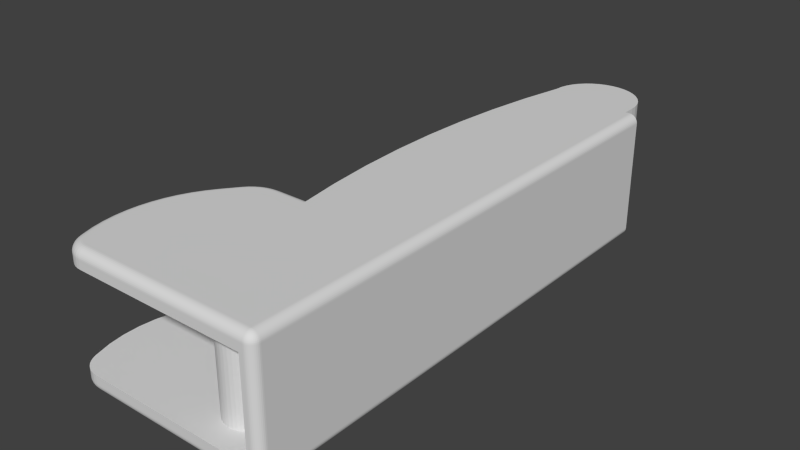 # Source: Lacquey_proxph.blend  (saved by Blender 2.71.0; exported with 4.5.12 LTS)
import bpy
from mathutils import Matrix  # noqa: F401  (used for matrix-valued properties, if any)

bpy.ops.wm.read_factory_settings(use_empty=True)
scene = bpy.context.scene
scene.name = 'Scene'

# ---- collections
col_collection_1 = bpy.data.collections.new('Collection 1'); scene.collection.children.link(col_collection_1)

# ---- materials (node trees are filled in below, after node groups)
mat_greymetal = bpy.data.materials.new('greymetal')
mat_greymetal.alpha_threshold = 0.0
mat_greymetal.use_transparent_shadow = False
mat_greymetal.diffuse_color = (0.7106, 0.7106, 0.7106, 1.0)
mat_greymetal.roughness = 0.5
mat_greymetal.specular_intensity = 1.0
mat_greymetal.line_color = (0.0, 0.0, 0.0, 1.0)

# ---- material node trees

# ---- world
world_world = bpy.data.worlds.new('World'); scene.world = world_world
world_world.color = (0.05088, 0.05088, 0.05088)
world_world.use_sun_shadow = False
world_world.sun_shadow_jitter_overblur = 0.0
world_world.cycles.sampling_method = 'MANUAL'
world_world.cycles.sample_map_resolution = 256

# ---- meshes
me_lacquey_proxph = bpy.data.meshes.new('Lacquey proxph')
me_lacquey_proxph.from_pydata([(6.5, -4.0, 6.5), (6.5, -4.0, -6.5), (6.5, 53.5, 6.5), (6.5, 53.5, -6.5), (5.0, -5.0, -5.5), (5.0, -5.0, 5.5), (5.0, 53.5, -5.5), (5.0, 53.5, 5.5), (5.5, -4.0, -7.5), (5.5, 53.5, -7.5), (5.656, 53.5, -7.488), (5.656, -4.0, -7.488), (5.809, 53.5, -7.451), (5.809, -4.0, -7.451), (5.954, 53.5, -7.391), (5.954, -4.0, -7.391), (6.088, 53.5, -7.309), (6.088, -4.0, -7.309), (6.207, 53.5, -7.207), (6.207, -4.0, -7.207), (6.309, 53.5, -7.088), (6.309, -4.0, -7.088), (6.391, 53.5, -6.954), (6.391, -4.0, -6.954), (6.451, 53.5, -6.809), (6.451, -4.0, -6.809), (6.488, 53.5, -6.656), (6.488, -4.0, -6.656), (5.5, 53.5, 7.5), (5.5, -4.0, 7.5), (5.656, -4.0, 7.488), (5.656, 53.5, 7.488), (5.809, -4.0, 7.451), (5.809, 53.5, 7.451), (5.954, -4.0, 7.391), (5.954, 53.5, 7.391), (6.088, -4.0, 7.309), (6.088, 53.5, 7.309), (6.207, -4.0, 7.207), (6.207, 53.5, 7.207), (6.309, -4.0, 7.088), (6.309, 53.5, 7.088), (6.391, -4.0, 6.954), (6.391, 53.5, 6.954), (6.451, -4.0, 6.809), (6.451, 53.5, 6.809), (6.488, -4.0, 6.656), (6.488, 53.5, 6.656), (0.5267, -2.444, 5.5), (0.9321, -2.32, 5.5), (-2.278, -1.03, 5.5), (-2.071, -1.4, 5.5), (-15.01, -5.0, 5.5), (-1.945, 53.43, 5.5), (-1.652, 53.12, 5.5), (-5.402e-07, 2.5, 5.5), (-1.311, 52.87, 5.5), (-0.9321, 52.68, 5.5), (-2.278, 1.03, 5.5), (-17.32, 8.271, 5.5), (-16.45, 9.951, 5.5), (-1.805, -1.73, 5.5), (-1.487, -2.01, 5.5), (-1.126, -2.232, 5.5), (-0.7321, -2.39, 5.5), (-0.3175, -2.48, 5.5), (0.1061, -2.498, 5.5), (-2.5, 55.0, 5.5), (-2.464, 54.58, 5.5), (0.3175, 52.52, 5.5), (1.311, 2.129, 5.5), (0.9321, 2.32, 5.5), (1.126, 52.77, 5.5), (0.7321, 52.61, 5.5), (-7.15, 18.9, 5.5), (-6.631, 15.0, 5.5), (-0.3175, 2.48, 5.5), (-2.357, 54.17, 5.5), (-2.183, 53.78, 5.5), (-0.5267, 52.56, 5.5), (-0.1061, 52.5, 5.5), (0.1061, 2.498, 5.5), (0.5267, 2.444, 5.5), (-0.7321, 2.39, 5.5), (-1.126, 2.232, 5.5), (-10.35, 15.0, 5.5), (-1.487, 2.01, 5.5), (-13.56, 13.73, 5.5), (-13.01, 14.17, 5.5), (-1.805, 1.73, 5.5), (2.183, 1.219, 5.5), (1.945, 1.571, 5.5), (1.652, 1.877, 5.5), (-7.611, 24.07, 5.5), (-7.815, 29.26, 5.5), (-7.763, 34.45, 5.5), (-2.071, 1.4, 5.5), (-15.38, 11.51, 5.5), (-14.04, 13.21, 5.5), (-17.98, 6.495, 5.5), (-2.419, 0.6299, 5.5), (-18.41, 4.651, 5.5), (-18.6, 2.769, 5.5), (-2.491, 0.212, 5.5), (-18.56, 0.8766, 5.5), (-18.28, -0.9951, 5.5), (-2.491, -0.212, 5.5), (-17.76, -2.817, 5.5), (1.311, -2.129, 5.5), (1.652, -1.877, 5.5), (1.945, -1.571, 5.5), (-12.4, 14.53, 5.5), (-11.74, 14.79, 5.5), (-11.05, 14.95, 5.5), (2.071, 53.6, 5.5), (1.805, 53.27, 5.5), (1.487, 52.99, 5.5), (2.183, -1.219, 5.5), (2.357, -0.8328, 5.5), (2.464, -0.4225, 5.5), (-7.455, 39.63, 5.5), (-6.89, 44.79, 5.5), (-17.25, -3.884, 5.5), (-17.48, -3.52, 5.5), (-17.66, -3.125, 5.5), (-2.419, -0.6299, 5.5), (-15.44, -4.967, 5.5), (-15.86, -4.868, 5.5), (2.5, 4.917e-07, 5.5), (2.464, 0.4225, 5.5), (2.357, 0.8328, 5.5), (2.278, 53.97, 5.5), (2.419, 54.37, 5.5), (5.0, 55.0, 5.5), (-6.071, 49.92, 5.5), (-5.0, 55.0, 5.5), (-2.464, 55.42, 5.5), (-4.932, 55.82, 5.5), (-2.357, 55.83, 5.5), (-4.729, 56.62, 5.5), (-2.183, 56.22, 5.5), (-4.397, 57.38, 5.5), (-1.945, 56.57, 5.5), (-3.946, 58.07, 5.5), (-1.652, 56.88, 5.5), (-3.386, 58.68, 5.5), (-1.311, 57.13, 5.5), (-2.735, 59.19, 5.5), (-0.9321, 57.32, 5.5), (-2.008, 59.58, 5.5), (-0.5267, 57.44, 5.5), (-1.227, 59.85, 5.5), (-0.1061, 57.5, 5.5), (-0.4129, 59.98, 5.5), (0.3175, 57.48, 5.5), (0.4129, 59.98, 5.5), (0.7321, 57.39, 5.5), (1.227, 59.85, 5.5), (1.126, 57.23, 5.5), (2.008, 59.58, 5.5), (1.487, 57.01, 5.5), (2.735, 59.19, 5.5), (1.805, 56.73, 5.5), (3.386, 58.68, 5.5), (2.071, 56.4, 5.5), (3.946, 58.07, 5.5), (2.278, 56.03, 5.5), (4.397, 57.38, 5.5), (2.419, 55.63, 5.5), (4.729, 56.62, 5.5), (2.491, 55.21, 5.5), (4.932, 55.82, 5.5), (2.5, 55.0, 5.5), (2.491, 54.79, 5.5), (-16.26, -4.705, 5.5), (-16.63, -4.484, 5.5), (-16.97, -4.208, 5.5), (0.5267, -2.444, -5.5), (0.1061, -2.498, -5.5), (-2.419, -0.6299, -5.5), (-2.491, -0.212, -5.5), (-6.631, 15.0, -5.5), (-2.491, 0.212, -5.5), (-2.419, 0.6299, -5.5), (5.0, 55.0, -5.5), (2.491, 54.79, -5.5), (-0.1061, 52.5, -5.5), (-2.278, 1.03, -5.5), (0.3175, 52.52, -5.5), (-2.071, 1.4, -5.5), (-1.126, -2.232, -5.5), (-1.487, -2.01, -5.5), (-15.01, -5.0, -5.5), (-1.805, -1.73, -5.5), (-18.28, -0.9951, -5.5), (-17.76, -2.817, -5.5), (2.278, 53.97, -5.5), (2.071, 53.6, -5.5), (-0.3175, 2.48, -5.5), (1.805, 53.27, -5.5), (1.487, 52.99, -5.5), (1.126, 52.77, -5.5), (0.7321, 52.61, -5.5), (-0.7321, 2.39, -5.5), (-1.126, 2.232, -5.5), (0.5267, 2.444, -5.5), (0.9321, 2.32, -5.5), (-5.402e-07, -2.5, -5.5), (-0.3175, -2.48, -5.5), (-0.7321, -2.39, -5.5), (-2.071, -1.4, -5.5), (-2.278, -1.03, -5.5), (-15.44, -4.967, -5.5), (-15.86, -4.868, -5.5), (-16.26, -4.705, -5.5), (-1.805, 1.73, -5.5), (-1.487, 2.01, -5.5), (-7.15, 18.9, -5.5), (-0.5267, 52.56, -5.5), (-7.611, 24.07, -5.5), (1.945, -1.571, -5.5), (1.652, -1.877, -5.5), (1.311, 2.129, -5.5), (1.652, 1.877, -5.5), (1.945, 1.571, -5.5), (1.311, -2.129, -5.5), (0.9321, -2.32, -5.5), (-6.89, 44.79, -5.5), (-7.455, 39.63, -5.5), (-0.9321, 52.68, -5.5), (-7.763, 34.45, -5.5), (-7.815, 29.26, -5.5), (-1.311, 52.87, -5.5), (-1.652, 53.12, -5.5), (-6.071, 49.92, -5.5), (-1.945, 53.43, -5.5), (-13.56, 13.73, -5.5), (-14.04, 13.21, -5.5), (-15.38, 11.51, -5.5), (-16.45, 9.951, -5.5), (-17.66, -3.125, -5.5), (-17.48, -3.52, -5.5), (-17.25, -3.884, -5.5), (2.5, 4.917e-07, -5.5), (2.464, -0.4225, -5.5), (-17.32, 8.271, -5.5), (-17.98, 6.495, -5.5), (-18.41, 4.651, -5.5), (-18.6, 2.769, -5.5), (-18.56, 0.8766, -5.5), (-2.183, 53.78, -5.5), (-2.357, 54.17, -5.5), (-5.0, 55.0, -5.5), (2.357, -0.8328, -5.5), (2.183, -1.219, -5.5), (-10.35, 15.0, -5.5), (-11.05, 14.95, -5.5), (-11.74, 14.79, -5.5), (-16.97, -4.208, -5.5), (-16.63, -4.484, -5.5), (-2.464, 54.58, -5.5), (-2.5, 55.0, -5.5), (-4.932, 55.82, -5.5), (-2.464, 55.42, -5.5), (-4.729, 56.62, -5.5), (-2.357, 55.83, -5.5), (-4.397, 57.38, -5.5), (-2.183, 56.22, -5.5), (-3.946, 58.07, -5.5), (-1.945, 56.57, -5.5), (-3.386, 58.68, -5.5), (-1.652, 56.88, -5.5), (-2.735, 59.19, -5.5), (-1.311, 57.13, -5.5), (-2.008, 59.58, -5.5), (-0.9321, 57.32, -5.5), (-1.227, 59.85, -5.5), (-0.5267, 57.44, -5.5), (-0.4129, 59.98, -5.5), (-0.1061, 57.5, -5.5), (0.4129, 59.98, -5.5), (0.3175, 57.48, -5.5), (1.227, 59.85, -5.5), (0.7321, 57.39, -5.5), (2.008, 59.58, -5.5), (1.126, 57.23, -5.5), (2.735, 59.19, -5.5), (1.487, 57.01, -5.5), (3.386, 58.68, -5.5), (1.805, 56.73, -5.5), (3.946, 58.07, -5.5), (2.071, 56.4, -5.5), (4.397, 57.38, -5.5), (2.278, 56.03, -5.5), (4.729, 56.62, -5.5), (2.419, 55.63, -5.5), (4.932, 55.82, -5.5), (2.491, 55.21, -5.5), (2.5, 55.0, -5.5), (2.183, 1.219, -5.5), (2.357, 0.8328, -5.5), (2.464, 0.4225, -5.5), (-12.4, 14.53, -5.5), (-13.01, 14.17, -5.5), (0.1061, 2.498, -5.5), (2.419, 54.37, -5.5), (-14.04, 13.21, 6.5), (-15.38, 11.51, 6.5), (-15.38, 11.51, -6.5), (-14.04, 13.21, -6.5), (-17.76, -2.817, 6.5), (-17.66, -3.125, 6.5), (-17.66, -3.125, -6.5), (-17.76, -2.817, -6.5), (-15.01, -5.0, -6.5), (5.5, -5.0, -6.5), (5.5, -5.0, 6.5), (-15.01, -5.0, 6.5), (5.0, 55.0, 7.5), (4.932, 55.82, 7.5), (4.729, 56.62, 7.5), (4.397, 57.38, 7.5), (3.946, 58.07, 7.5), (3.386, 58.68, 7.5), (2.735, 59.19, 7.5), (2.008, 59.58, 7.5), (1.227, 59.85, 7.5), (0.4129, 59.98, 7.5), (-0.4129, 59.98, 7.5), (-1.227, 59.85, 7.5), (-2.008, 59.58, 7.5), (-2.735, 59.19, 7.5), (-3.386, 58.68, 7.5), (-3.946, 58.07, 7.5), (-4.397, 57.38, 7.5), (-4.729, 56.62, 7.5), (-4.932, 55.82, 7.5), (-5.0, 55.0, 7.5), (5.0, 55.0, -7.5), (4.932, 55.82, -7.5), (4.729, 56.62, -7.5), (4.397, 57.38, -7.5), (3.946, 58.07, -7.5), (3.386, 58.68, -7.5), (2.735, 59.19, -7.5), (2.008, 59.58, -7.5), (1.227, 59.85, -7.5), (0.4129, 59.98, -7.5), (-0.4129, 59.98, -7.5), (-1.227, 59.85, -7.5), (-2.008, 59.58, -7.5), (-2.735, 59.19, -7.5), (-3.386, 58.68, -7.5), (-3.946, 58.07, -7.5), (-4.397, 57.38, -7.5), (-4.729, 56.62, -7.5), (-4.932, 55.82, -7.5), (-5.0, 55.0, -7.5), (-6.631, 15.0, 6.5), (-6.629, 14.99, 6.656), (-7.15, 18.9, 7.5), (-6.624, 14.95, 6.809), (-6.615, 14.89, 6.954), (-6.602, 14.81, 7.088), (-6.586, 14.71, 7.207), (-6.568, 14.59, 7.309), (-6.547, 14.45, 7.391), (-6.524, 14.31, 7.451), (-6.499, 14.16, 7.488), (-6.474, 14.0, 7.5), (-6.071, 49.92, 7.5), (-6.89, 44.79, 7.5), (-7.455, 39.63, 7.5), (-7.763, 34.45, 7.5), (-7.815, 29.26, 7.5), (-7.611, 24.07, 7.5), (-6.602, 14.81, -7.088), (-6.615, 14.89, -6.954), (-7.15, 18.9, -7.5), (-6.547, 14.45, -7.391), (-6.568, 14.59, -7.309), (-6.586, 14.71, -7.207), (-6.474, 14.0, -7.5), (-6.499, 14.16, -7.488), (-6.524, 14.31, -7.451), (-6.624, 14.95, -6.809), (-6.629, 14.99, -6.656), (-6.631, 15.0, -6.5), (-6.071, 49.92, -7.5), (-6.89, 44.79, -7.5), (-7.455, 39.63, -7.5), (-7.763, 34.45, -7.5), (-7.815, 29.26, -7.5), (-7.611, 24.07, -7.5), (-10.35, 15.0, 6.5), (-10.35, 15.0, -6.5), (-10.35, 14.0, 7.5), (-10.9, 13.96, 7.5), (-14.59, 10.89, 7.5), (-15.34, 9.845, 7.5), (5.0, 53.5, 7.5), (-17.61, 2.568, 7.5), (-17.58, 1.283, 7.5), (-17.44, 0.004877, 7.5), (-16.45, -3.282, 7.5), (-16.27, -3.491, 7.5), (-16.06, -3.668, 7.5), (-12.45, 13.35, 7.5), (-12.88, 13.0, 7.5), (-13.26, 12.59, 7.5), (-15.99, 8.735, 7.5), (-16.54, 7.571, 7.5), (-16.97, 6.363, 7.5), (-16.6, -3.049, 7.5), (-11.45, 13.83, 7.5), (-11.97, 13.63, 7.5), (-17.3, 5.119, 7.5), (-17.51, 3.851, 7.5), (-16.71, -2.795, 7.5), (-15.82, -3.811, 7.5), (-15.56, -3.915, 7.5), (-17.19, -1.255, 7.5), (-16.82, -2.487, 7.5), (-15.01, -4.0, 7.5), (-15.29, -3.979, 7.5), (-10.35, 14.0, -7.5), (-14.59, 10.89, -7.5), (-13.26, 12.59, -7.5), (5.0, 53.5, -7.5), (-16.71, -2.795, -7.5), (-15.01, -4.0, -7.5), (-15.29, -3.979, -7.5), (-17.19, -1.255, -7.5), (-17.44, 0.004877, -7.5), (-17.58, 1.283, -7.5), (-17.61, 2.568, -7.5), (-17.51, 3.851, -7.5), (-16.54, 7.571, -7.5), (-15.99, 8.735, -7.5), (-15.34, 9.845, -7.5), (-12.88, 13.0, -7.5), (-12.45, 13.35, -7.5), (-11.97, 13.63, -7.5), (-15.56, -3.915, -7.5), (-15.82, -3.811, -7.5), (-16.06, -3.668, -7.5), (-16.82, -2.487, -7.5), (-17.3, 5.119, -7.5), (-16.97, 6.363, -7.5), (-11.45, 13.83, -7.5), (-10.9, 13.96, -7.5), (-16.27, -3.491, -7.5), (-16.45, -3.282, -7.5), (-16.6, -3.049, -7.5), (-11.05, 14.95, 6.5), (-11.74, 14.79, 6.5), (-12.4, 14.53, 6.5), (-13.01, 14.17, 6.5), (-13.56, 13.73, 6.5), (-11.05, 14.95, -6.5), (-11.74, 14.79, -6.5), (-12.4, 14.53, -6.5), (-13.01, 14.17, -6.5), (-13.56, 13.73, -6.5), (-16.18, 10.39, 6.5), (-16.44, 9.944, 6.5), (-17.97, 6.493, 6.5), (-17.93, 6.66, 6.5), (-17.46, 7.954, 6.5), (-17.31, 8.266, 6.5), (-16.88, 9.201, 6.5), (-18.28, 5.328, 6.5), (-18.39, 4.649, 6.5), (-18.54, 0.8779, 6.5), (-18.58, 1.22, 6.5), (-18.61, 2.597, 6.5), (-18.59, 2.768, 6.5), (-18.5, 3.97, 6.5), (-18.43, -0.1488, 6.5), (-18.26, -0.9922, 6.5), (-18.16, -1.498, 6.5), (-16.18, 10.39, -6.5), (-17.31, 8.266, -6.5), (-16.88, 9.201, -6.5), (-16.44, 9.944, -6.5), (-17.46, 7.954, -6.5), (-17.93, 6.66, -6.5), (-17.97, 6.493, -6.5), (-18.28, 5.328, -6.5), (-18.59, 2.768, -6.5), (-18.5, 3.97, -6.5), (-18.39, 4.649, -6.5), (-18.61, 2.597, -6.5), (-18.58, 1.22, -6.5), (-18.54, 0.8779, -6.5), (-18.43, -0.1488, -6.5), (-18.16, -1.498, -6.5), (-18.26, -0.9922, -6.5), (-17.48, -3.52, 6.5), (-17.25, -3.884, 6.5), (-16.97, -4.208, 6.5), (-16.63, -4.484, 6.5), (-16.26, -4.705, 6.5), (-15.86, -4.868, 6.5), (-15.44, -4.967, 6.5), (-17.48, -3.52, -6.5), (-17.25, -3.884, -6.5), (-16.97, -4.208, -6.5), (-16.63, -4.484, -6.5), (-16.26, -4.705, -6.5), (-15.86, -4.868, -6.5), (-15.44, -4.967, -6.5), (-10.35, 14.16, -7.488), (-10.35, 14.31, -7.451), (-10.35, 14.45, -7.391), (-10.35, 14.59, -7.309), (-10.35, 14.71, -7.207), (-10.35, 14.81, -7.088), (-10.35, 14.89, -6.954), (-10.35, 14.95, -6.809), (-10.35, 14.99, -6.656), (-11.05, 14.93, -6.656), (-11.74, 14.78, -6.656), (-12.4, 14.52, -6.656), (-13.01, 14.16, -6.656), (-13.56, 13.72, -6.656), (-14.03, 13.2, -6.656), (-13.53, 13.69, -6.809), (-14.0, 13.18, -6.809), (-13.49, 13.65, -6.954), (-13.96, 13.14, -6.954), (-13.43, 13.59, -7.088), (-13.89, 13.09, -7.088), (-13.36, 13.51, -7.207), (-13.81, 13.03, -7.207), (-13.28, 13.43, -7.309), (-13.72, 12.95, -7.309), (-13.19, 13.33, -7.391), (-13.61, 12.87, -7.391), (-13.09, 13.22, -7.451), (-13.5, 12.78, -7.451), (-12.99, 13.11, -7.488), (-13.38, 12.68, -7.488), (-12.99, 14.13, -6.809), (-12.95, 14.08, -6.954), (-12.91, 14.01, -7.088), (-12.85, 13.93, -7.207), (-12.78, 13.83, -7.309), (-12.7, 13.72, -7.391), (-12.62, 13.6, -7.451), (-12.54, 13.48, -7.488), (-12.38, 14.48, -6.809), (-12.35, 14.43, -6.954), (-12.32, 14.36, -7.088), (-12.27, 14.26, -7.207), (-12.22, 14.16, -7.309), (-12.16, 14.04, -7.391), (-12.1, 13.91, -7.451), (-12.03, 13.77, -7.488), (-11.73, 14.74, -6.809), (-11.71, 14.68, -6.954), (-11.69, 14.61, -7.088), (-11.66, 14.51, -7.207), (-11.62, 14.39, -7.309), (-11.58, 14.27, -7.391), (-11.54, 14.13, -7.451), (-11.49, 13.98, -7.488), (-11.05, 14.9, -6.809), (-11.04, 14.84, -6.954), (-11.03, 14.76, -7.088), (-11.01, 14.66, -7.207), (-10.99, 14.54, -7.309), (-10.97, 14.41, -7.391), (-10.95, 14.26, -7.451), (-10.93, 14.11, -7.488), (-14.72, 10.99, -7.488), (-14.84, 11.08, -7.451), (-14.95, 11.17, -7.391), (-15.05, 11.25, -7.309), (-15.15, 11.33, -7.207), (-15.23, 11.39, -7.088), (-15.29, 11.44, -6.954), (-15.34, 11.48, -6.809), (-15.37, 11.5, -6.656), (-18.15, -1.495, -6.656), (-17.75, -2.813, -6.656), (-18.42, -0.1469, -6.656), (-18.57, 1.221, -6.656), (-18.59, 2.596, -6.656), (-18.49, 3.968, -6.656), (-18.27, 5.325, -6.656), (-17.92, 6.656, -6.656), (-17.45, 7.95, -6.656), (-16.86, 9.195, -6.656), (-16.17, 10.38, -6.656), (-16.14, 10.36, -6.809), (-16.83, 9.178, -6.809), (-17.42, 7.936, -6.809), (-17.88, 6.645, -6.809), (-18.23, 5.318, -6.809), (-18.46, 3.964, -6.809), (-18.56, 2.595, -6.809), (-18.53, 1.223, -6.809), (-18.38, -0.1412, -6.809), (-18.11, -1.486, -6.809), (-17.72, -2.801, -6.809), (-16.09, 10.33, -6.954), (-16.78, 9.15, -6.954), (-17.36, 7.913, -6.954), (-17.83, 6.627, -6.954), (-18.17, 5.305, -6.954), (-18.4, 3.957, -6.954), (-18.5, 2.594, -6.954), (-18.47, 1.227, -6.954), (-18.32, -0.132, -6.954), (-18.05, -1.472, -6.954), (-17.66, -2.781, -6.954), (-16.02, 10.29, -7.088), (-16.71, 9.112, -7.088), (-17.28, 7.881, -7.088), (-17.75, 6.603, -7.088), (-18.09, 5.288, -7.088), (-18.31, 3.947, -7.088), (-18.41, 2.591, -7.088), (-18.39, 1.232, -7.088), (-18.24, -0.1194, -7.088), (-17.97, -1.452, -7.088), (-17.58, -2.754, -7.088), (-15.93, 10.23, -7.207), (-16.62, 9.065, -7.207), (-17.19, 7.842, -7.207), (-17.65, 6.573, -7.207), (-17.99, 5.267, -7.207), (-18.21, 3.935, -7.207), (-18.31, 2.588, -7.207), (-18.29, 1.238, -7.207), (-18.14, -0.1038, -7.207), (-17.88, -1.427, -7.207), (-17.49, -2.72, -7.207), (-15.83, 10.16, -7.309), (-16.51, 9.009, -7.309), (-17.08, 7.797, -7.309), (-17.54, 6.537, -7.309), (-17.87, 5.242, -7.309), (-18.09, 3.921, -7.309), (-18.19, 2.585, -7.309), (-18.17, 1.246, -7.309), (-18.03, -0.08543, -7.309), (-17.76, -1.398, -7.309), (-17.37, -2.681, -7.309), (-15.72, 10.09, -7.391), (-16.39, 8.947, -7.391), (-16.96, 7.745, -7.391), (-17.41, 6.498, -7.391), (-17.74, 5.214, -7.391), (-17.96, 3.905, -7.391), (-18.06, 2.581, -7.391), (-18.04, 1.254, -7.391), (-17.89, -0.06487, -7.391), (-17.63, -1.366, -7.391), (-17.25, -2.637, -7.391), (-15.6, 10.01, -7.451), (-16.26, 8.879, -7.451), (-16.82, 7.69, -7.451), (-17.27, 6.454, -7.451), (-17.6, 5.183, -7.451), (-17.82, 3.887, -7.451), (-17.92, 2.577, -7.451), (-17.89, 1.264, -7.451), (-17.75, -0.0426, -7.451), (-17.49, -1.33, -7.451), (-17.11, -2.589, -7.451), (-15.47, 9.93, -7.488), (-16.13, 8.808, -7.488), (-16.68, 7.631, -7.488), (-17.12, 6.409, -7.488), (-17.45, 5.152, -7.488), (-17.67, 3.869, -7.488), (-17.76, 2.573, -7.488), (-17.74, 1.273, -7.488), (-17.6, -0.01916, -7.488), (-17.34, -1.293, -7.488), (-16.97, -2.538, -7.488), (-16.86, -2.846, -7.488), (-17.0, -2.897, -7.451), (-17.14, -2.945, -7.391), (-17.27, -2.989, -7.309), (-17.38, -3.028, -7.207), (-17.48, -3.062, -7.088), (-17.55, -3.089, -6.954), (-17.61, -3.109, -6.809), (-17.64, -3.121, -6.656), (-17.47, -3.514, -6.656), (-17.24, -3.876, -6.656), (-16.96, -4.199, -6.656), (-16.63, -4.474, -6.656), (-16.26, -4.694, -6.656), (-15.86, -4.856, -6.656), (-15.44, -4.955, -6.656), (-15.01, -4.988, -6.656), (-15.44, -4.918, -6.809), (-15.01, -4.951, -6.809), (-15.43, -4.859, -6.954), (-15.01, -4.891, -6.954), (-15.41, -4.778, -7.088), (-15.01, -4.809, -7.088), (-15.4, -4.677, -7.207), (-15.01, -4.707, -7.207), (-15.38, -4.559, -7.309), (-15.01, -4.588, -7.309), (-15.36, -4.427, -7.391), (-15.01, -4.454, -7.391), (-15.34, -4.284, -7.451), (-15.01, -4.309, -7.451), (-15.31, -4.133, -7.488), (-15.01, -4.156, -7.488), (-15.85, -4.821, -6.809), (-15.83, -4.764, -6.954), (-15.81, -4.686, -7.088), (-15.77, -4.589, -7.207), (-15.74, -4.475, -7.309), (-15.7, -4.348, -7.391), (-15.65, -4.209, -7.451), (-15.61, -4.064, -7.488), (-16.24, -4.662, -6.809), (-16.21, -4.608, -6.954), (-16.18, -4.535, -7.088), (-16.13, -4.443, -7.207), (-16.08, -4.337, -7.309), (-16.02, -4.217, -7.391), (-15.96, -4.087, -7.451), (-15.89, -3.951, -7.488), (-16.61, -4.444, -6.809), (-16.57, -4.395, -6.954), (-16.52, -4.328, -7.088), (-16.46, -4.245, -7.207), (-16.4, -4.147, -7.309), (-16.32, -4.038, -7.391), (-16.23, -3.92, -7.451), (-16.15, -3.796, -7.488), (-16.93, -4.172, -6.809), (-16.89, -4.129, -6.954), (-16.83, -4.071, -7.088), (-16.76, -3.998, -7.207), (-16.68, -3.912, -7.309), (-16.58, -3.816, -7.391), (-16.48, -3.712, -7.451), (-16.38, -3.603, -7.488), (-17.21, -3.854, -6.809), (-17.16, -3.818, -6.954), (-17.1, -3.769, -7.088), (-17.02, -3.708, -7.207), (-16.92, -3.636, -7.309), (-16.81, -3.555, -7.391), (-16.7, -3.468, -7.451), (-16.58, -3.377, -7.488), (-17.44, -3.497, -6.809), (-17.39, -3.469, -6.954), (-17.31, -3.43, -7.088), (-17.22, -3.382, -7.207), (-17.12, -3.326, -7.309), (-17.0, -3.263, -7.391), (-16.87, -3.194, -7.451), (-16.74, -3.122, -7.488), (5.5, -4.156, -7.488), (5.5, -4.309, -7.451), (5.5, -4.454, -7.391), (5.5, -4.588, -7.309), (5.5, -4.707, -7.207), (5.5, -4.809, -7.088), (5.5, -4.891, -6.954), (5.5, -4.951, -6.809), (5.5, -4.988, -6.656), (6.488, -4.156, -6.5), (6.476, -4.155, -6.656), (6.439, -4.149, -6.809), (6.347, -4.275, -6.954), (6.405, -4.294, -6.809), (6.439, -4.305, -6.656), (6.451, -4.309, -6.5), (6.38, -4.139, -6.954), (6.221, -4.367, -7.088), (6.294, -4.405, -6.954), (6.347, -4.432, -6.809), (6.38, -4.448, -6.656), (6.391, -4.454, -6.5), (6.299, -4.127, -7.088), (6.072, -4.416, -7.207), (6.155, -4.476, -7.088), (6.221, -4.524, -6.954), (6.269, -4.559, -6.809), (6.299, -4.581, -6.656), (6.309, -4.588, -6.5), (6.198, -4.111, -7.207), (5.916, -4.416, -7.309), (6.0, -4.5, -7.207), (6.072, -4.572, -7.088), (6.13, -4.63, -6.954), (6.172, -4.672, -6.809), (6.198, -4.698, -6.656), (6.207, -4.707, -6.5), (6.081, -4.092, -7.309), (5.767, -4.367, -7.391), (5.845, -4.476, -7.309), (5.916, -4.572, -7.207), (5.976, -4.655, -7.088), (6.024, -4.721, -6.954), (6.059, -4.769, -6.809), (6.081, -4.799, -6.656), (6.088, -4.809, -6.5), (5.948, -4.071, -7.391), (5.64, -4.275, -7.451), (5.706, -4.405, -7.391), (5.767, -4.524, -7.309), (5.821, -4.63, -7.207), (5.867, -4.721, -7.088), (5.905, -4.794, -6.954), (5.932, -4.847, -6.809), (5.948, -4.88, -6.656), (5.954, -4.891, -6.5), (5.805, -4.048, -7.451), (5.548, -4.149, -7.488), (5.595, -4.294, -7.451), (5.64, -4.432, -7.391), (5.682, -4.559, -7.309), (5.719, -4.672, -7.207), (5.75, -4.769, -7.088), (5.775, -4.847, -6.954), (5.794, -4.905, -6.809), (5.805, -4.939, -6.656), (5.809, -4.951, -6.5), (5.655, -4.024, -7.488), (5.649, -4.048, -7.488), (5.794, -4.095, -7.451), (5.639, -4.071, -7.488), (5.932, -4.14, -7.391), (5.775, -4.14, -7.451), (5.627, -4.092, -7.488), (6.059, -4.182, -7.309), (5.905, -4.206, -7.391), (5.75, -4.182, -7.451), (5.611, -4.111, -7.488), (6.172, -4.219, -7.207), (6.024, -4.267, -7.309), (5.867, -4.267, -7.391), (5.719, -4.219, -7.451), (5.592, -4.127, -7.488), (6.269, -4.25, -7.088), (6.13, -4.321, -7.207), (5.976, -4.345, -7.309), (5.821, -4.321, -7.391), (5.682, -4.25, -7.451), (5.571, -4.139, -7.488), (5.524, -4.155, -7.488), (5.548, -4.305, -7.451), (5.571, -4.448, -7.391), (5.592, -4.581, -7.309), (5.611, -4.698, -7.207), (5.627, -4.799, -7.088), (5.639, -4.88, -6.954), (5.649, -4.939, -6.809), (5.655, -4.976, -6.656), (5.656, -4.988, -6.5), (5.656, -4.988, 6.5), (5.809, -4.951, 6.5), (5.954, -4.891, 6.5), (6.088, -4.809, 6.5), (6.207, -4.707, 6.5), (6.309, -4.588, 6.5), (6.391, -4.454, 6.5), (6.451, -4.309, 6.5), (6.488, -4.156, 6.5), (5.639, -4.071, 7.488), (5.627, -4.092, 7.488), (5.75, -4.182, 7.451), (5.655, -4.024, 7.488), (5.649, -4.048, 7.488), (5.805, -4.048, 7.451), (5.794, -4.095, 7.451), (5.775, -4.14, 7.451), (5.821, -4.321, 7.391), (5.719, -4.219, 7.451), (5.611, -4.111, 7.488), (5.948, -4.071, 7.391), (5.932, -4.14, 7.391), (5.905, -4.206, 7.391), (5.867, -4.267, 7.391), (5.845, -4.476, 7.309), (5.767, -4.367, 7.391), (5.682, -4.25, 7.451), (5.592, -4.127, 7.488), (6.081, -4.092, 7.309), (6.059, -4.182, 7.309), (6.024, -4.267, 7.309), (5.976, -4.345, 7.309), (5.916, -4.416, 7.309), (5.821, -4.63, 7.207), (5.767, -4.524, 7.309), (5.706, -4.405, 7.391), (5.64, -4.275, 7.451), (5.571, -4.139, 7.488), (6.198, -4.111, 7.207), (6.172, -4.219, 7.207), (6.13, -4.321, 7.207), (6.072, -4.416, 7.207), (6.0, -4.5, 7.207), (5.916, -4.572, 7.207), (5.75, -4.769, 7.088), (5.719, -4.672, 7.207), (5.682, -4.559, 7.309), (5.64, -4.432, 7.391), (5.595, -4.294, 7.451), (5.548, -4.149, 7.488), (6.299, -4.127, 7.088), (6.269, -4.25, 7.088), (6.221, -4.367, 7.088), (6.155, -4.476, 7.088), (6.072, -4.572, 7.088), (5.976, -4.655, 7.088), (5.867, -4.721, 7.088), (5.639, -4.88, 6.954), (5.627, -4.799, 7.088), (5.611, -4.698, 7.207), (5.592, -4.581, 7.309), (5.571, -4.448, 7.391), (5.548, -4.305, 7.451), (5.524, -4.155, 7.488), (6.38, -4.139, 6.954), (6.347, -4.275, 6.954), (6.294, -4.405, 6.954), (6.221, -4.524, 6.954), (6.13, -4.63, 6.954), (6.024, -4.721, 6.954), (5.905, -4.794, 6.954), (5.775, -4.847, 6.954), (5.5, -4.951, 6.809), (5.5, -4.891, 6.954), (5.5, -4.809, 7.088), (5.5, -4.707, 7.207), (5.5, -4.588, 7.309), (5.5, -4.454, 7.391), (5.5, -4.309, 7.451), (5.5, -4.156, 7.488), (6.439, -4.149, 6.809), (6.405, -4.294, 6.809), (6.347, -4.432, 6.809), (6.269, -4.559, 6.809), (6.172, -4.672, 6.809), (6.059, -4.769, 6.809), (5.932, -4.847, 6.809), (5.794, -4.905, 6.809), (5.649, -4.939, 6.809), (5.5, -4.988, 6.656), (5.655, -4.976, 6.656), (5.805, -4.939, 6.656), (5.948, -4.88, 6.656), (6.081, -4.799, 6.656), (6.198, -4.698, 6.656), (6.299, -4.581, 6.656), (6.38, -4.448, 6.656), (6.439, -4.305, 6.656), (6.476, -4.155, 6.656), (-15.01, -4.156, 7.488), (-15.01, -4.309, 7.451), (-15.01, -4.454, 7.391), (-15.01, -4.588, 7.309), (-15.01, -4.707, 7.207), (-15.01, -4.809, 7.088), (-15.01, -4.891, 6.954), (-15.01, -4.951, 6.809), (-15.01, -4.988, 6.656), (-16.86, -2.846, 7.488), (-16.74, -3.122, 7.488), (-16.58, -3.377, 7.488), (-16.38, -3.603, 7.488), (-16.15, -3.796, 7.488), (-15.89, -3.951, 7.488), (-15.61, -4.064, 7.488), (-15.31, -4.133, 7.488), (-15.34, -4.284, 7.451), (-15.36, -4.427, 7.391), (-15.38, -4.559, 7.309), (-15.4, -4.677, 7.207), (-15.41, -4.778, 7.088), (-15.43, -4.859, 6.954), (-15.44, -4.918, 6.809), (-15.44, -4.955, 6.656), (-15.65, -4.209, 7.451), (-15.7, -4.348, 7.391), (-15.74, -4.475, 7.309), (-15.77, -4.589, 7.207), (-15.81, -4.686, 7.088), (-15.83, -4.764, 6.954), (-15.85, -4.821, 6.809), (-15.86, -4.856, 6.656), (-15.96, -4.087, 7.451), (-16.02, -4.217, 7.391), (-16.08, -4.337, 7.309), (-16.13, -4.443, 7.207), (-16.18, -4.535, 7.088), (-16.21, -4.608, 6.954), (-16.24, -4.662, 6.809), (-16.26, -4.694, 6.656), (-16.23, -3.92, 7.451), (-16.32, -4.038, 7.391), (-16.4, -4.147, 7.309), (-16.46, -4.245, 7.207), (-16.52, -4.328, 7.088), (-16.57, -4.395, 6.954), (-16.61, -4.444, 6.809), (-16.63, -4.474, 6.656), (-16.48, -3.712, 7.451), (-16.58, -3.816, 7.391), (-16.68, -3.912, 7.309), (-16.76, -3.998, 7.207), (-16.83, -4.071, 7.088), (-16.89, -4.129, 6.954), (-16.93, -4.172, 6.809), (-16.96, -4.199, 6.656), (-16.7, -3.468, 7.451), (-16.81, -3.555, 7.391), (-16.92, -3.636, 7.309), (-17.02, -3.708, 7.207), (-17.1, -3.769, 7.088), (-17.16, -3.818, 6.954), (-17.21, -3.854, 6.809), (-17.24, -3.876, 6.656), (-16.87, -3.194, 7.451), (-17.0, -3.263, 7.391), (-17.12, -3.326, 7.309), (-17.22, -3.382, 7.207), (-17.31, -3.43, 7.088), (-17.39, -3.469, 6.954), (-17.44, -3.497, 6.809), (-17.47, -3.514, 6.656), (-17.0, -2.897, 7.451), (-17.14, -2.945, 7.391), (-17.27, -2.989, 7.309), (-17.38, -3.028, 7.207), (-17.48, -3.062, 7.088), (-17.55, -3.089, 6.954), (-17.61, -3.109, 6.809), (-17.64, -3.121, 6.656), (-16.97, -2.538, 7.488), (-17.11, -2.589, 7.451), (-17.25, -2.637, 7.391), (-17.37, -2.681, 7.309), (-17.49, -2.72, 7.207), (-17.58, -2.754, 7.088), (-17.66, -2.781, 6.954), (-17.72, -2.801, 6.809), (-17.75, -2.813, 6.656), (-17.45, 7.95, 6.656), (-14.72, 10.99, 7.488), (-15.47, 9.93, 7.488), (-16.13, 8.808, 7.488), (-16.68, 7.631, 7.488), (-17.12, 6.409, 7.488), (-17.76, -1.398, 7.309), (-17.63, -1.366, 7.391), (-17.49, -1.33, 7.451), (-17.34, -1.293, 7.488), (-18.14, -0.1038, 7.207), (-18.03, -0.08543, 7.309), (-17.89, -0.06487, 7.391), (-17.75, -0.0426, 7.451), (-17.6, -0.01916, 7.488), (-18.39, 1.232, 7.088), (-18.29, 1.238, 7.207), (-18.17, 1.246, 7.309), (-18.04, 1.254, 7.391), (-17.89, 1.264, 7.451), (-17.74, 1.273, 7.488), (-18.5, 2.594, 6.954), (-18.41, 2.591, 7.088), (-18.31, 2.588, 7.207), (-18.19, 2.585, 7.309), (-18.06, 2.581, 7.391), (-17.92, 2.577, 7.451), (-17.76, 2.573, 7.488), (-18.05, -1.472, 6.954), (-18.46, 3.964, 6.809), (-18.4, 3.957, 6.954), (-18.31, 3.947, 7.088), (-18.21, 3.935, 7.207), (-18.09, 3.921, 7.309), (-17.96, 3.905, 7.391), (-17.82, 3.887, 7.451), (-17.67, 3.869, 7.488), (-18.11, -1.486, 6.809), (-18.27, 5.325, 6.656), (-18.23, 5.318, 6.809), (-18.17, 5.305, 6.954), (-18.09, 5.288, 7.088), (-17.99, 5.267, 7.207), (-17.87, 5.242, 7.309), (-17.74, 5.214, 7.391), (-17.6, 5.183, 7.451), (-17.45, 5.152, 7.488), (-18.15, -1.495, 6.656), (-18.42, -0.1469, 6.656), (-18.59, 2.596, 6.656), (-18.57, 1.221, 6.656), (-18.53, 1.223, 6.809), (-18.38, -0.1412, 6.809), (-18.32, -0.132, 6.954), (-17.97, -1.452, 7.088), (-18.49, 3.968, 6.656), (-18.56, 2.595, 6.809), (-18.47, 1.227, 6.954), (-18.24, -0.1194, 7.088), (-17.88, -1.427, 7.207), (-17.92, 6.656, 6.656), (-17.27, 6.454, 7.451), (-17.41, 6.498, 7.391), (-17.54, 6.537, 7.309), (-17.65, 6.573, 7.207), (-17.75, 6.603, 7.088), (-17.83, 6.627, 6.954), (-17.88, 6.645, 6.809), (-16.82, 7.69, 7.451), (-16.96, 7.745, 7.391), (-17.08, 7.797, 7.309), (-17.19, 7.842, 7.207), (-17.28, 7.881, 7.088), (-17.36, 7.913, 6.954), (-17.42, 7.936, 6.809), (-16.26, 8.879, 7.451), (-16.39, 8.947, 7.391), (-16.51, 9.009, 7.309), (-16.62, 9.065, 7.207), (-16.71, 9.112, 7.088), (-16.78, 9.15, 6.954), (-16.83, 9.178, 6.809), (-16.86, 9.195, 6.656), (-16.17, 10.38, 6.656), (-15.6, 10.01, 7.451), (-15.72, 10.09, 7.391), (-15.83, 10.16, 7.309), (-15.93, 10.23, 7.207), (-16.02, 10.29, 7.088), (-16.09, 10.33, 6.954), (-16.14, 10.36, 6.809), (-14.84, 11.08, 7.451), (-14.95, 11.17, 7.391), (-15.05, 11.25, 7.309), (-15.15, 11.33, 7.207), (-15.23, 11.39, 7.088), (-15.29, 11.44, 6.954), (-15.34, 11.48, 6.809), (-15.37, 11.5, 6.656), (-13.38, 12.68, 7.488), (-13.5, 12.78, 7.451), (-13.61, 12.87, 7.391), (-13.72, 12.95, 7.309), (-13.81, 13.03, 7.207), (-13.89, 13.09, 7.088), (-13.96, 13.14, 6.954), (-14.0, 13.18, 6.809), (-14.03, 13.2, 6.656), (-10.35, 14.16, 7.488), (-10.93, 14.11, 7.488), (-11.49, 13.98, 7.488), (-12.03, 13.77, 7.488), (-12.54, 13.48, 7.488), (-12.99, 13.11, 7.488), (-13.09, 13.22, 7.451), (-13.19, 13.33, 7.391), (-13.28, 13.43, 7.309), (-13.36, 13.51, 7.207), (-13.43, 13.59, 7.088), (-13.49, 13.65, 6.954), (-13.53, 13.69, 6.809), (-13.56, 13.72, 6.656), (-12.62, 13.6, 7.451), (-12.7, 13.72, 7.391), (-12.78, 13.83, 7.309), (-12.85, 13.93, 7.207), (-12.91, 14.01, 7.088), (-12.95, 14.08, 6.954), (-12.99, 14.13, 6.809), (-13.01, 14.16, 6.656), (-12.1, 13.91, 7.451), (-12.16, 14.04, 7.391), (-12.22, 14.16, 7.309), (-12.27, 14.26, 7.207), (-12.32, 14.36, 7.088), (-12.35, 14.43, 6.954), (-12.38, 14.48, 6.809), (-12.4, 14.52, 6.656), (-11.54, 14.13, 7.451), (-11.58, 14.27, 7.391), (-11.62, 14.39, 7.309), (-11.66, 14.51, 7.207), (-11.69, 14.61, 7.088), (-11.71, 14.68, 6.954), (-11.73, 14.74, 6.809), (-11.74, 14.78, 6.656), (-10.95, 14.26, 7.451), (-10.97, 14.41, 7.391), (-10.99, 14.54, 7.309), (-11.01, 14.66, 7.207), (-11.03, 14.76, 7.088), (-11.04, 14.84, 6.954), (-11.05, 14.9, 6.809), (-11.05, 14.93, 6.656), (-10.35, 14.31, 7.451), (-10.35, 14.45, 7.391), (-10.35, 14.59, 7.309), (-10.35, 14.71, 7.207), (-10.35, 14.81, 7.088), (-10.35, 14.89, 6.954), (-10.35, 14.95, 6.809), (-10.35, 14.99, 6.656)], [], [(0, 1, 2), (2, 1, 3), (4, 5, 6), (6, 5, 7), (8, 9, 10), (8, 10, 11), (11, 10, 12), (11, 12, 13), (13, 12, 14), (13, 14, 15), (15, 14, 16), (15, 16, 17), (17, 16, 18), (17, 18, 19), (19, 18, 20), (19, 20, 21), (21, 20, 22), (21, 22, 23), (23, 22, 24), (23, 24, 25), (25, 24, 26), (25, 26, 27), (27, 26, 3), (27, 3, 1), (28, 29, 30), (28, 30, 31), (31, 30, 32), (31, 32, 33), (33, 32, 34), (33, 34, 35), (35, 34, 36), (35, 36, 37), (37, 36, 38), (37, 38, 39), (39, 38, 40), (39, 40, 41), (41, 40, 42), (41, 42, 43), (43, 42, 44), (43, 44, 45), (45, 44, 46), (45, 46, 47), (47, 46, 0), (47, 0, 2), (48, 49, 5), (50, 51, 52), (53, 54, 55), (55, 54, 56), (55, 56, 57), (58, 59, 60), (51, 61, 52), (52, 61, 62), (52, 62, 63), (63, 64, 52), (52, 64, 65), (52, 65, 5), (5, 65, 66), (5, 66, 48), (55, 67, 68), (69, 70, 71), (72, 5, 73), (73, 5, 69), (74, 55, 75), (75, 55, 76), (68, 77, 55), (55, 77, 78), (55, 78, 53), (57, 79, 55), (55, 79, 80), (55, 80, 81), (81, 80, 69), (81, 69, 82), (82, 69, 71), (76, 83, 75), (75, 83, 84), (75, 84, 85), (85, 84, 86), (87, 88, 89), (90, 91, 69), (69, 91, 92), (69, 92, 70), (74, 93, 55), (55, 93, 94), (55, 94, 95), (58, 60, 96), (96, 60, 97), (96, 97, 89), (89, 97, 98), (89, 98, 87), (59, 58, 99), (99, 58, 100), (99, 100, 101), (101, 100, 102), (102, 100, 103), (102, 103, 104), (104, 103, 105), (105, 103, 106), (105, 106, 107), (49, 108, 5), (5, 108, 109), (5, 109, 110), (88, 111, 89), (89, 111, 112), (89, 112, 86), (86, 112, 113), (86, 113, 85), (114, 7, 115), (115, 7, 5), (115, 5, 116), (116, 5, 72), (110, 117, 5), (5, 117, 118), (5, 118, 119), (95, 120, 55), (55, 120, 121), (55, 121, 67), (122, 123, 106), (106, 123, 124), (106, 124, 107), (50, 52, 125), (125, 52, 126), (125, 126, 127), (119, 128, 5), (5, 128, 129), (5, 129, 69), (69, 129, 130), (69, 130, 90), (114, 131, 7), (7, 131, 132), (7, 132, 133), (121, 134, 67), (67, 134, 135), (67, 135, 136), (136, 135, 137), (136, 137, 138), (138, 137, 139), (138, 139, 140), (140, 139, 141), (140, 141, 142), (142, 141, 143), (142, 143, 144), (144, 143, 145), (144, 145, 146), (146, 145, 147), (146, 147, 148), (148, 147, 149), (148, 149, 150), (150, 149, 151), (150, 151, 152), (152, 151, 153), (152, 153, 154), (154, 153, 155), (154, 155, 156), (156, 155, 157), (156, 157, 158), (158, 157, 159), (158, 159, 160), (160, 159, 161), (160, 161, 162), (162, 161, 163), (162, 163, 164), (164, 163, 165), (164, 165, 166), (166, 165, 167), (166, 167, 168), (168, 167, 169), (168, 169, 170), (170, 169, 171), (170, 171, 172), (172, 171, 133), (172, 133, 173), (173, 133, 132), (127, 174, 125), (125, 174, 175), (125, 175, 106), (106, 175, 176), (106, 176, 122), (4, 177, 178), (179, 180, 181), (181, 180, 182), (181, 182, 183), (6, 184, 185), (186, 187, 188), (188, 187, 189), (190, 191, 192), (192, 191, 193), (194, 195, 179), (196, 197, 198), (197, 199, 198), (198, 199, 200), (198, 200, 201), (201, 202, 198), (198, 202, 188), (198, 188, 203), (203, 188, 204), (6, 205, 206), (178, 207, 4), (4, 207, 208), (4, 208, 192), (192, 208, 209), (192, 209, 190), (193, 210, 192), (192, 210, 211), (192, 211, 212), (212, 211, 179), (212, 179, 213), (213, 179, 214), (189, 215, 188), (188, 215, 216), (188, 216, 204), (183, 187, 181), (181, 187, 186), (181, 186, 217), (217, 186, 218), (217, 218, 219), (220, 221, 4), (206, 222, 6), (6, 222, 223), (6, 223, 224), (221, 225, 4), (4, 225, 226), (4, 226, 177), (227, 228, 229), (229, 228, 230), (229, 230, 218), (218, 230, 231), (218, 231, 219), (229, 232, 227), (227, 232, 233), (227, 233, 234), (234, 233, 235), (236, 237, 179), (179, 237, 238), (179, 238, 239), (195, 240, 179), (179, 240, 241), (179, 241, 242), (4, 243, 244), (239, 245, 179), (179, 245, 246), (179, 246, 247), (247, 248, 179), (179, 248, 249), (179, 249, 194), (235, 250, 234), (234, 250, 251), (234, 251, 252), (244, 253, 4), (4, 253, 254), (4, 254, 220), (181, 255, 179), (179, 255, 256), (179, 256, 257), (242, 258, 179), (179, 258, 259), (179, 259, 214), (251, 260, 252), (252, 260, 261), (252, 261, 262), (262, 261, 263), (262, 263, 264), (264, 263, 265), (264, 265, 266), (266, 265, 267), (266, 267, 268), (268, 267, 269), (268, 269, 270), (270, 269, 271), (270, 271, 272), (272, 271, 273), (272, 273, 274), (274, 273, 275), (274, 275, 276), (276, 275, 277), (276, 277, 278), (278, 277, 279), (278, 279, 280), (280, 279, 281), (280, 281, 282), (282, 281, 283), (282, 283, 284), (284, 283, 285), (284, 285, 286), (286, 285, 287), (286, 287, 288), (288, 287, 289), (288, 289, 290), (290, 289, 291), (290, 291, 292), (292, 291, 293), (292, 293, 294), (294, 293, 295), (294, 295, 296), (296, 295, 297), (296, 297, 184), (184, 297, 298), (184, 298, 185), (224, 299, 6), (6, 299, 300), (6, 300, 4), (4, 300, 301), (4, 301, 243), (257, 302, 179), (179, 302, 303), (179, 303, 236), (205, 6, 304), (304, 6, 185), (304, 185, 198), (198, 185, 305), (198, 305, 196), (306, 98, 307), (307, 98, 97), (308, 238, 309), (309, 238, 237), (310, 107, 311), (311, 107, 124), (312, 240, 313), (313, 240, 195), (192, 314, 4), (4, 314, 315), (4, 315, 5), (5, 315, 316), (5, 316, 52), (52, 316, 317), (318, 133, 171), (318, 171, 319), (319, 171, 169), (319, 169, 320), (320, 169, 167), (320, 167, 321), (321, 167, 165), (321, 165, 322), (322, 165, 163), (322, 163, 323), (323, 163, 161), (323, 161, 324), (324, 161, 159), (324, 159, 325), (325, 159, 157), (325, 157, 326), (326, 157, 155), (326, 155, 327), (327, 155, 153), (327, 153, 328), (328, 153, 151), (328, 151, 329), (329, 151, 149), (329, 149, 330), (330, 149, 147), (330, 147, 331), (331, 147, 145), (331, 145, 332), (332, 145, 143), (332, 143, 333), (333, 143, 141), (333, 141, 334), (334, 141, 139), (334, 139, 335), (335, 139, 137), (335, 137, 336), (336, 137, 135), (336, 135, 337), (184, 338, 339), (184, 339, 296), (296, 339, 340), (296, 340, 294), (294, 340, 341), (294, 341, 292), (292, 341, 342), (292, 342, 290), (290, 342, 343), (290, 343, 288), (288, 343, 344), (288, 344, 286), (286, 344, 345), (286, 345, 284), (284, 345, 346), (284, 346, 282), (282, 346, 347), (282, 347, 280), (280, 347, 348), (280, 348, 278), (278, 348, 349), (278, 349, 276), (276, 349, 350), (276, 350, 274), (274, 350, 351), (274, 351, 272), (272, 351, 352), (272, 352, 270), (270, 352, 353), (270, 353, 268), (268, 353, 354), (268, 354, 266), (266, 354, 355), (266, 355, 264), (264, 355, 356), (264, 356, 262), (262, 356, 357), (262, 357, 252), (358, 359, 360), (359, 361, 360), (360, 361, 362), (360, 362, 363), (363, 364, 360), (360, 364, 365), (360, 365, 366), (366, 367, 360), (360, 367, 368), (360, 368, 369), (337, 135, 134), (337, 134, 370), (370, 134, 121), (370, 121, 371), (371, 121, 120), (371, 120, 372), (372, 120, 95), (372, 95, 373), (373, 95, 94), (373, 94, 374), (374, 94, 93), (374, 93, 375), (375, 93, 74), (375, 74, 360), (360, 74, 75), (360, 75, 358), (376, 377, 378), (379, 380, 378), (378, 380, 381), (378, 381, 376), (382, 383, 378), (378, 383, 384), (378, 384, 379), (377, 385, 378), (378, 385, 386), (378, 386, 387), (252, 357, 388), (252, 388, 234), (234, 388, 389), (234, 389, 227), (227, 389, 390), (227, 390, 228), (228, 390, 391), (228, 391, 230), (230, 391, 392), (230, 392, 231), (231, 392, 393), (231, 393, 219), (219, 393, 378), (219, 378, 217), (217, 378, 387), (217, 387, 181), (358, 75, 394), (394, 75, 85), (395, 255, 387), (387, 255, 181), (336, 337, 329), (374, 375, 28), (28, 375, 360), (28, 360, 29), (360, 369, 29), (29, 369, 396), (29, 396, 397), (29, 398, 399), (370, 371, 400), (400, 371, 372), (400, 372, 28), (28, 372, 373), (28, 373, 374), (329, 337, 328), (401, 402, 29), (29, 402, 403), (404, 405, 406), (407, 408, 29), (29, 408, 409), (29, 409, 398), (399, 410, 29), (29, 410, 411), (29, 411, 412), (404, 406, 413), (370, 400, 337), (337, 400, 318), (337, 318, 319), (325, 326, 337), (337, 326, 327), (337, 327, 328), (397, 414, 29), (29, 414, 415), (29, 415, 407), (412, 416, 29), (29, 416, 417), (29, 417, 401), (413, 406, 418), (418, 406, 419), (418, 419, 420), (403, 421, 29), (29, 421, 422), (29, 422, 423), (423, 422, 418), (423, 418, 424), (424, 418, 420), (319, 320, 337), (337, 320, 321), (337, 321, 322), (322, 323, 337), (337, 323, 324), (337, 324, 325), (329, 330, 336), (336, 330, 331), (336, 331, 332), (333, 334, 332), (332, 334, 335), (332, 335, 336), (425, 382, 8), (8, 426, 427), (389, 388, 428), (428, 388, 357), (428, 357, 338), (338, 357, 339), (8, 382, 9), (9, 382, 378), (9, 378, 393), (393, 392, 9), (9, 392, 391), (9, 391, 428), (428, 391, 390), (428, 390, 389), (429, 430, 431), (432, 433, 8), (433, 434, 8), (8, 434, 435), (8, 435, 436), (437, 438, 8), (8, 438, 439), (8, 439, 426), (427, 440, 8), (8, 440, 441), (8, 441, 442), (431, 443, 429), (429, 443, 444), (429, 444, 445), (430, 429, 8), (8, 429, 446), (8, 446, 432), (436, 447, 8), (8, 447, 448), (8, 448, 437), (442, 449, 8), (8, 449, 450), (8, 450, 425), (345, 357, 346), (346, 357, 347), (445, 451, 429), (429, 451, 452), (429, 452, 453), (356, 352, 351), (345, 344, 357), (357, 344, 343), (357, 343, 342), (342, 341, 357), (357, 341, 340), (357, 340, 339), (356, 355, 352), (352, 355, 354), (352, 354, 353), (351, 350, 356), (356, 350, 349), (356, 349, 357), (357, 349, 348), (357, 348, 347), (170, 172, 298), (298, 172, 185), (298, 297, 170), (170, 297, 295), (170, 295, 168), (168, 295, 293), (168, 293, 166), (166, 293, 291), (166, 291, 164), (164, 291, 289), (164, 289, 162), (162, 289, 287), (162, 287, 160), (160, 287, 285), (160, 285, 158), (158, 285, 283), (158, 283, 156), (156, 283, 281), (156, 281, 154), (154, 281, 279), (154, 279, 152), (152, 279, 277), (152, 277, 150), (150, 277, 275), (150, 275, 148), (148, 275, 273), (148, 273, 146), (146, 273, 271), (146, 271, 144), (144, 271, 269), (144, 269, 142), (142, 269, 267), (142, 267, 140), (140, 267, 265), (140, 265, 138), (138, 265, 263), (138, 263, 136), (136, 263, 261), (136, 261, 67), (67, 261, 260), (67, 260, 68), (68, 260, 251), (68, 251, 77), (77, 251, 250), (77, 250, 78), (78, 250, 235), (78, 235, 53), (53, 235, 233), (53, 233, 54), (54, 233, 232), (54, 232, 56), (56, 232, 229), (56, 229, 57), (57, 229, 218), (57, 218, 79), (79, 218, 186), (79, 186, 80), (80, 186, 188), (80, 188, 69), (69, 188, 202), (69, 202, 73), (73, 202, 201), (73, 201, 72), (72, 201, 200), (72, 200, 116), (116, 200, 199), (116, 199, 115), (115, 199, 197), (115, 197, 114), (114, 197, 196), (114, 196, 131), (131, 196, 305), (131, 305, 132), (132, 305, 185), (132, 185, 173), (173, 185, 172), (207, 66, 65), (207, 65, 208), (208, 65, 64), (208, 64, 209), (209, 64, 63), (209, 63, 190), (190, 63, 62), (190, 62, 191), (191, 62, 61), (191, 61, 193), (193, 61, 51), (193, 51, 210), (210, 51, 50), (210, 50, 211), (211, 50, 125), (211, 125, 179), (179, 125, 106), (179, 106, 180), (180, 106, 103), (180, 103, 182), (182, 103, 100), (182, 100, 183), (183, 100, 58), (183, 58, 187), (187, 58, 96), (187, 96, 189), (189, 96, 89), (189, 89, 215), (215, 89, 86), (215, 86, 216), (216, 86, 84), (216, 84, 204), (204, 84, 83), (204, 83, 203), (203, 83, 76), (203, 76, 198), (198, 76, 55), (198, 55, 304), (55, 81, 304), (304, 81, 82), (304, 82, 205), (205, 82, 71), (205, 71, 206), (206, 71, 70), (206, 70, 222), (222, 70, 92), (222, 92, 223), (223, 92, 91), (223, 91, 224), (224, 91, 90), (224, 90, 299), (299, 90, 130), (299, 130, 300), (300, 130, 129), (300, 129, 301), (301, 129, 128), (301, 128, 243), (243, 128, 119), (243, 119, 244), (244, 119, 118), (244, 118, 253), (253, 118, 117), (253, 117, 254), (254, 117, 110), (254, 110, 220), (220, 110, 109), (220, 109, 221), (221, 109, 108), (221, 108, 225), (225, 108, 49), (225, 49, 226), (226, 49, 48), (226, 48, 177), (177, 48, 66), (177, 66, 178), (178, 66, 207), (394, 85, 113), (394, 113, 454), (454, 113, 112), (454, 112, 455), (455, 112, 111), (455, 111, 456), (456, 111, 88), (456, 88, 457), (457, 88, 87), (457, 87, 458), (458, 87, 98), (458, 98, 306), (255, 395, 459), (255, 459, 256), (256, 459, 460), (256, 460, 257), (257, 460, 461), (257, 461, 302), (302, 461, 462), (302, 462, 303), (303, 462, 463), (303, 463, 236), (236, 463, 309), (236, 309, 237), (307, 97, 464), (464, 97, 60), (464, 60, 465), (466, 467, 99), (99, 467, 468), (99, 468, 59), (59, 468, 469), (59, 469, 60), (60, 469, 470), (60, 470, 465), (466, 99, 471), (471, 99, 101), (471, 101, 472), (473, 474, 104), (104, 474, 475), (104, 475, 102), (102, 475, 476), (102, 476, 101), (101, 476, 477), (101, 477, 472), (473, 104, 478), (478, 104, 105), (478, 105, 479), (479, 105, 480), (480, 105, 107), (480, 107, 310), (308, 481, 238), (238, 481, 239), (482, 245, 483), (483, 245, 239), (483, 239, 484), (484, 239, 481), (482, 485, 245), (245, 485, 486), (245, 486, 246), (246, 486, 487), (246, 487, 247), (247, 487, 488), (489, 248, 490), (490, 248, 247), (490, 247, 491), (491, 247, 488), (489, 492, 248), (248, 492, 493), (248, 493, 249), (249, 493, 494), (249, 494, 194), (194, 494, 495), (313, 195, 496), (496, 195, 194), (496, 194, 497), (497, 194, 495), (311, 124, 123), (311, 123, 498), (498, 123, 122), (498, 122, 499), (499, 122, 176), (499, 176, 500), (500, 176, 175), (500, 175, 501), (501, 175, 174), (501, 174, 502), (502, 174, 127), (502, 127, 503), (503, 127, 126), (503, 126, 504), (504, 126, 52), (504, 52, 317), (240, 312, 505), (240, 505, 241), (241, 505, 506), (241, 506, 242), (242, 506, 507), (242, 507, 258), (258, 507, 508), (258, 508, 259), (259, 508, 509), (259, 509, 214), (214, 509, 510), (214, 510, 213), (213, 510, 511), (213, 511, 212), (212, 511, 314), (212, 314, 192), (382, 425, 512), (382, 512, 383), (383, 512, 513), (383, 513, 384), (384, 513, 514), (384, 514, 379), (379, 514, 515), (379, 515, 380), (380, 515, 516), (380, 516, 381), (381, 516, 517), (381, 517, 376), (376, 517, 518), (376, 518, 377), (377, 518, 519), (377, 519, 385), (385, 519, 520), (385, 520, 386), (386, 520, 395), (386, 395, 387), (459, 395, 520), (460, 459, 521), (461, 460, 522), (462, 461, 523), (463, 462, 524), (309, 463, 525), (309, 525, 526), (526, 525, 527), (526, 527, 528), (528, 527, 529), (528, 529, 530), (530, 529, 531), (530, 531, 532), (532, 531, 533), (532, 533, 534), (534, 533, 535), (534, 535, 536), (536, 535, 537), (536, 537, 538), (538, 537, 539), (538, 539, 540), (540, 539, 541), (540, 541, 542), (542, 541, 440), (542, 440, 427), (463, 524, 525), (525, 524, 543), (525, 543, 527), (527, 543, 544), (527, 544, 529), (529, 544, 545), (529, 545, 531), (531, 545, 546), (531, 546, 533), (533, 546, 547), (533, 547, 535), (535, 547, 548), (535, 548, 537), (537, 548, 549), (537, 549, 539), (539, 549, 550), (539, 550, 541), (541, 550, 441), (541, 441, 440), (462, 523, 524), (524, 523, 551), (524, 551, 543), (543, 551, 552), (543, 552, 544), (544, 552, 553), (544, 553, 545), (545, 553, 554), (545, 554, 546), (546, 554, 555), (546, 555, 547), (547, 555, 556), (547, 556, 548), (548, 556, 557), (548, 557, 549), (549, 557, 558), (549, 558, 550), (550, 558, 442), (550, 442, 441), (461, 522, 523), (523, 522, 559), (523, 559, 551), (551, 559, 560), (551, 560, 552), (552, 560, 561), (552, 561, 553), (553, 561, 562), (553, 562, 554), (554, 562, 563), (554, 563, 555), (555, 563, 564), (555, 564, 556), (556, 564, 565), (556, 565, 557), (557, 565, 566), (557, 566, 558), (558, 566, 449), (558, 449, 442), (460, 521, 522), (522, 521, 567), (522, 567, 559), (559, 567, 568), (559, 568, 560), (560, 568, 569), (560, 569, 561), (561, 569, 570), (561, 570, 562), (562, 570, 571), (562, 571, 563), (563, 571, 572), (563, 572, 564), (564, 572, 573), (564, 573, 565), (565, 573, 574), (565, 574, 566), (566, 574, 450), (566, 450, 449), (459, 520, 521), (521, 520, 519), (521, 519, 567), (567, 519, 518), (567, 518, 568), (568, 518, 517), (568, 517, 569), (569, 517, 516), (569, 516, 570), (570, 516, 515), (570, 515, 571), (571, 515, 514), (571, 514, 572), (572, 514, 513), (572, 513, 573), (573, 513, 512), (573, 512, 574), (574, 512, 425), (574, 425, 450), (427, 426, 575), (427, 575, 542), (542, 575, 576), (542, 576, 540), (540, 576, 577), (540, 577, 538), (538, 577, 578), (538, 578, 536), (536, 578, 579), (536, 579, 534), (534, 579, 580), (534, 580, 532), (532, 580, 581), (532, 581, 530), (530, 581, 582), (530, 582, 528), (528, 582, 583), (528, 583, 526), (526, 583, 308), (526, 308, 309), (584, 585, 313), (313, 496, 584), (584, 496, 497), (584, 497, 586), (586, 497, 495), (586, 495, 587), (495, 494, 587), (587, 494, 493), (587, 493, 588), (493, 492, 588), (588, 492, 489), (588, 489, 589), (489, 490, 589), (589, 490, 491), (589, 491, 590), (590, 491, 488), (590, 488, 591), (488, 487, 591), (591, 487, 486), (591, 486, 592), (486, 485, 592), (592, 485, 482), (592, 482, 593), (308, 583, 481), (481, 583, 594), (481, 594, 484), (484, 594, 593), (484, 593, 483), (483, 593, 482), (583, 582, 594), (594, 582, 595), (594, 595, 593), (593, 595, 596), (593, 596, 592), (592, 596, 597), (592, 597, 591), (591, 597, 598), (591, 598, 590), (590, 598, 599), (590, 599, 589), (589, 599, 600), (589, 600, 588), (588, 600, 601), (588, 601, 587), (587, 601, 602), (587, 602, 586), (586, 602, 603), (586, 603, 584), (584, 603, 604), (584, 604, 585), (585, 604, 605), (582, 581, 595), (595, 581, 606), (595, 606, 596), (596, 606, 607), (596, 607, 597), (597, 607, 608), (597, 608, 598), (598, 608, 609), (598, 609, 599), (599, 609, 610), (599, 610, 600), (600, 610, 611), (600, 611, 601), (601, 611, 612), (601, 612, 602), (602, 612, 613), (602, 613, 603), (603, 613, 614), (603, 614, 604), (604, 614, 615), (604, 615, 605), (605, 615, 616), (581, 580, 606), (606, 580, 617), (606, 617, 607), (607, 617, 618), (607, 618, 608), (608, 618, 619), (608, 619, 609), (609, 619, 620), (609, 620, 610), (610, 620, 621), (610, 621, 611), (611, 621, 622), (611, 622, 612), (612, 622, 623), (612, 623, 613), (613, 623, 624), (613, 624, 614), (614, 624, 625), (614, 625, 615), (615, 625, 626), (615, 626, 616), (616, 626, 627), (580, 579, 617), (617, 579, 628), (617, 628, 618), (618, 628, 629), (618, 629, 619), (619, 629, 630), (619, 630, 620), (620, 630, 631), (620, 631, 621), (621, 631, 632), (621, 632, 622), (622, 632, 633), (622, 633, 623), (623, 633, 634), (623, 634, 624), (624, 634, 635), (624, 635, 625), (625, 635, 636), (625, 636, 626), (626, 636, 637), (626, 637, 627), (627, 637, 638), (579, 578, 628), (628, 578, 639), (628, 639, 629), (629, 639, 640), (629, 640, 630), (630, 640, 641), (630, 641, 631), (631, 641, 642), (631, 642, 632), (632, 642, 643), (632, 643, 633), (633, 643, 644), (633, 644, 634), (634, 644, 645), (634, 645, 635), (635, 645, 646), (635, 646, 636), (636, 646, 647), (636, 647, 637), (637, 647, 648), (637, 648, 638), (638, 648, 649), (578, 577, 639), (639, 577, 650), (639, 650, 640), (640, 650, 651), (640, 651, 641), (641, 651, 652), (641, 652, 642), (642, 652, 653), (642, 653, 643), (643, 653, 654), (643, 654, 644), (644, 654, 655), (644, 655, 645), (645, 655, 656), (645, 656, 646), (646, 656, 657), (646, 657, 647), (647, 657, 658), (647, 658, 648), (648, 658, 659), (648, 659, 649), (649, 659, 660), (577, 576, 650), (650, 576, 661), (650, 661, 651), (651, 661, 662), (651, 662, 652), (652, 662, 663), (652, 663, 653), (653, 663, 664), (653, 664, 654), (654, 664, 665), (654, 665, 655), (655, 665, 666), (655, 666, 656), (656, 666, 667), (656, 667, 657), (657, 667, 668), (657, 668, 658), (658, 668, 669), (658, 669, 659), (659, 669, 670), (659, 670, 660), (660, 670, 671), (576, 575, 661), (661, 575, 672), (661, 672, 662), (662, 672, 673), (662, 673, 663), (663, 673, 674), (663, 674, 664), (664, 674, 675), (664, 675, 665), (665, 675, 676), (665, 676, 666), (666, 676, 677), (666, 677, 667), (667, 677, 678), (667, 678, 668), (668, 678, 679), (668, 679, 669), (669, 679, 680), (669, 680, 670), (670, 680, 681), (670, 681, 671), (671, 681, 682), (575, 426, 672), (672, 426, 439), (672, 439, 673), (673, 439, 438), (673, 438, 674), (674, 438, 437), (674, 437, 675), (675, 437, 448), (675, 448, 676), (676, 448, 447), (676, 447, 677), (677, 447, 436), (677, 436, 678), (678, 436, 435), (678, 435, 679), (679, 435, 434), (679, 434, 680), (680, 434, 433), (680, 433, 681), (681, 433, 432), (681, 432, 682), (682, 432, 446), (446, 429, 683), (446, 683, 682), (682, 683, 684), (682, 684, 671), (671, 684, 685), (671, 685, 660), (660, 685, 686), (660, 686, 649), (649, 686, 687), (649, 687, 638), (638, 687, 688), (638, 688, 627), (627, 688, 689), (627, 689, 616), (616, 689, 690), (616, 690, 605), (605, 690, 691), (605, 691, 585), (585, 691, 312), (585, 312, 313), (505, 312, 691), (506, 505, 692), (507, 506, 693), (508, 507, 694), (509, 508, 695), (510, 509, 696), (511, 510, 697), (314, 511, 698), (314, 698, 699), (699, 698, 700), (699, 700, 701), (701, 700, 702), (701, 702, 703), (703, 702, 704), (703, 704, 705), (705, 704, 706), (705, 706, 707), (707, 706, 708), (707, 708, 709), (709, 708, 710), (709, 710, 711), (711, 710, 712), (711, 712, 713), (713, 712, 714), (713, 714, 715), (715, 714, 431), (715, 431, 430), (511, 697, 698), (698, 697, 716), (698, 716, 700), (700, 716, 717), (700, 717, 702), (702, 717, 718), (702, 718, 704), (704, 718, 719), (704, 719, 706), (706, 719, 720), (706, 720, 708), (708, 720, 721), (708, 721, 710), (710, 721, 722), (710, 722, 712), (712, 722, 723), (712, 723, 714), (714, 723, 443), (714, 443, 431), (510, 696, 697), (697, 696, 724), (697, 724, 716), (716, 724, 725), (716, 725, 717), (717, 725, 726), (717, 726, 718), (718, 726, 727), (718, 727, 719), (719, 727, 728), (719, 728, 720), (720, 728, 729), (720, 729, 721), (721, 729, 730), (721, 730, 722), (722, 730, 731), (722, 731, 723), (723, 731, 444), (723, 444, 443), (509, 695, 696), (696, 695, 732), (696, 732, 724), (724, 732, 733), (724, 733, 725), (725, 733, 734), (725, 734, 726), (726, 734, 735), (726, 735, 727), (727, 735, 736), (727, 736, 728), (728, 736, 737), (728, 737, 729), (729, 737, 738), (729, 738, 730), (730, 738, 739), (730, 739, 731), (731, 739, 445), (731, 445, 444), (508, 694, 695), (695, 694, 740), (695, 740, 732), (732, 740, 741), (732, 741, 733), (733, 741, 742), (733, 742, 734), (734, 742, 743), (734, 743, 735), (735, 743, 744), (735, 744, 736), (736, 744, 745), (736, 745, 737), (737, 745, 746), (737, 746, 738), (738, 746, 747), (738, 747, 739), (739, 747, 451), (739, 451, 445), (507, 693, 694), (694, 693, 748), (694, 748, 740), (740, 748, 749), (740, 749, 741), (741, 749, 750), (741, 750, 742), (742, 750, 751), (742, 751, 743), (743, 751, 752), (743, 752, 744), (744, 752, 753), (744, 753, 745), (745, 753, 754), (745, 754, 746), (746, 754, 755), (746, 755, 747), (747, 755, 452), (747, 452, 451), (506, 692, 693), (693, 692, 756), (693, 756, 748), (748, 756, 757), (748, 757, 749), (749, 757, 758), (749, 758, 750), (750, 758, 759), (750, 759, 751), (751, 759, 760), (751, 760, 752), (752, 760, 761), (752, 761, 753), (753, 761, 762), (753, 762, 754), (754, 762, 763), (754, 763, 755), (755, 763, 453), (755, 453, 452), (505, 691, 692), (692, 691, 690), (692, 690, 756), (756, 690, 689), (756, 689, 757), (757, 689, 688), (757, 688, 758), (758, 688, 687), (758, 687, 759), (759, 687, 686), (759, 686, 760), (760, 686, 685), (760, 685, 761), (761, 685, 684), (761, 684, 762), (762, 684, 683), (762, 683, 763), (763, 683, 429), (763, 429, 453), (430, 8, 764), (430, 764, 715), (715, 764, 765), (715, 765, 713), (713, 765, 766), (713, 766, 711), (711, 766, 767), (711, 767, 709), (709, 767, 768), (709, 768, 707), (707, 768, 769), (707, 769, 705), (705, 769, 770), (705, 770, 703), (703, 770, 771), (703, 771, 701), (701, 771, 772), (701, 772, 699), (699, 772, 315), (699, 315, 314), (1, 773, 774), (1, 774, 27), (27, 774, 775), (27, 775, 25), (776, 775, 777), (777, 775, 774), (777, 774, 778), (778, 774, 773), (778, 773, 779), (780, 23, 25), (781, 776, 782), (782, 776, 777), (782, 777, 783), (783, 777, 778), (783, 778, 784), (784, 778, 779), (784, 779, 785), (786, 21, 23), (787, 781, 788), (788, 781, 782), (788, 782, 789), (789, 782, 783), (789, 783, 790), (790, 783, 784), (790, 784, 791), (791, 784, 785), (791, 785, 792), (793, 19, 21), (794, 787, 795), (795, 787, 788), (795, 788, 796), (796, 788, 789), (796, 789, 797), (797, 789, 790), (797, 790, 798), (798, 790, 791), (798, 791, 799), (799, 791, 792), (799, 792, 800), (801, 17, 19), (802, 794, 803), (803, 794, 795), (803, 795, 804), (804, 795, 796), (804, 796, 805), (805, 796, 797), (805, 797, 806), (806, 797, 798), (806, 798, 807), (807, 798, 799), (807, 799, 808), (808, 799, 800), (808, 800, 809), (810, 15, 17), (811, 802, 812), (812, 802, 803), (812, 803, 813), (813, 803, 804), (813, 804, 814), (814, 804, 805), (814, 805, 815), (815, 805, 806), (815, 806, 816), (816, 806, 807), (816, 807, 817), (817, 807, 808), (817, 808, 818), (818, 808, 809), (818, 809, 819), (820, 13, 15), (821, 811, 822), (822, 811, 812), (822, 812, 823), (823, 812, 813), (823, 813, 824), (824, 813, 814), (824, 814, 825), (825, 814, 815), (825, 815, 826), (826, 815, 816), (826, 816, 827), (827, 816, 817), (827, 817, 828), (828, 817, 818), (828, 818, 829), (829, 818, 819), (829, 819, 830), (8, 11, 831), (831, 11, 13), (13, 820, 831), (831, 820, 832), (831, 832, 8), (15, 810, 820), (820, 810, 833), (820, 833, 832), (832, 833, 834), (832, 834, 8), (17, 801, 810), (810, 801, 835), (810, 835, 833), (833, 835, 836), (833, 836, 834), (834, 836, 837), (834, 837, 8), (19, 793, 801), (801, 793, 838), (801, 838, 835), (835, 838, 839), (835, 839, 836), (836, 839, 840), (836, 840, 837), (837, 840, 841), (837, 841, 8), (21, 786, 793), (793, 786, 842), (793, 842, 838), (838, 842, 843), (838, 843, 839), (839, 843, 844), (839, 844, 840), (840, 844, 845), (840, 845, 841), (841, 845, 846), (841, 846, 8), (23, 780, 786), (786, 780, 847), (786, 847, 842), (842, 847, 848), (842, 848, 843), (843, 848, 849), (843, 849, 844), (844, 849, 850), (844, 850, 845), (845, 850, 851), (845, 851, 846), (846, 851, 852), (846, 852, 8), (8, 821, 853), (853, 821, 822), (853, 822, 854), (854, 822, 823), (854, 823, 855), (855, 823, 824), (855, 824, 856), (856, 824, 825), (856, 825, 857), (857, 825, 826), (857, 826, 858), (858, 826, 827), (858, 827, 859), (859, 827, 828), (859, 828, 860), (860, 828, 829), (860, 829, 861), (861, 829, 830), (861, 830, 862), (8, 853, 764), (764, 853, 854), (764, 854, 765), (765, 854, 855), (765, 855, 766), (766, 855, 856), (766, 856, 767), (767, 856, 857), (767, 857, 768), (768, 857, 858), (768, 858, 769), (769, 858, 859), (769, 859, 770), (770, 859, 860), (770, 860, 771), (771, 860, 861), (771, 861, 772), (772, 861, 862), (772, 862, 315), (25, 775, 780), (780, 775, 776), (780, 776, 847), (847, 776, 781), (847, 781, 848), (848, 781, 787), (848, 787, 849), (849, 787, 794), (849, 794, 850), (850, 794, 802), (850, 802, 851), (851, 802, 811), (851, 811, 852), (852, 811, 821), (852, 821, 8), (316, 315, 862), (316, 862, 863), (863, 862, 830), (863, 830, 864), (864, 830, 819), (864, 819, 865), (865, 819, 809), (865, 809, 866), (866, 809, 800), (866, 800, 867), (867, 800, 792), (867, 792, 868), (868, 792, 785), (868, 785, 869), (869, 785, 779), (869, 779, 870), (870, 779, 773), (870, 773, 871), (871, 773, 1), (871, 1, 0), (872, 873, 874), (873, 872, 29), (29, 875, 30), (876, 875, 29), (32, 30, 877), (877, 30, 875), (877, 875, 878), (878, 875, 876), (878, 876, 879), (880, 874, 881), (881, 874, 873), (881, 873, 882), (882, 873, 29), (34, 32, 883), (883, 32, 877), (883, 877, 884), (884, 877, 878), (884, 878, 885), (885, 878, 879), (885, 879, 886), (887, 880, 888), (888, 880, 881), (888, 881, 889), (889, 881, 882), (889, 882, 890), (890, 882, 29), (36, 34, 891), (891, 34, 883), (891, 883, 892), (892, 883, 884), (892, 884, 893), (893, 884, 885), (893, 885, 894), (894, 885, 886), (894, 886, 895), (896, 887, 897), (897, 887, 888), (897, 888, 898), (898, 888, 889), (898, 889, 899), (899, 889, 890), (899, 890, 900), (900, 890, 29), (38, 36, 901), (901, 36, 891), (901, 891, 902), (902, 891, 892), (902, 892, 903), (903, 892, 893), (903, 893, 904), (904, 893, 894), (904, 894, 905), (905, 894, 895), (905, 895, 906), (907, 896, 908), (908, 896, 897), (908, 897, 909), (909, 897, 898), (909, 898, 910), (910, 898, 899), (910, 899, 911), (911, 899, 900), (911, 900, 912), (912, 900, 29), (40, 38, 913), (913, 38, 901), (913, 901, 914), (914, 901, 902), (914, 902, 915), (915, 902, 903), (915, 903, 916), (916, 903, 904), (916, 904, 917), (917, 904, 905), (917, 905, 918), (918, 905, 906), (918, 906, 919), (920, 907, 921), (921, 907, 908), (921, 908, 922), (922, 908, 909), (922, 909, 923), (923, 909, 910), (923, 910, 924), (924, 910, 911), (924, 911, 925), (925, 911, 912), (925, 912, 926), (926, 912, 29), (42, 40, 927), (927, 40, 913), (927, 913, 928), (928, 913, 914), (928, 914, 929), (929, 914, 915), (929, 915, 930), (930, 915, 916), (930, 916, 931), (931, 916, 917), (931, 917, 932), (932, 917, 918), (932, 918, 933), (933, 918, 919), (933, 919, 934), (935, 920, 936), (936, 920, 921), (936, 921, 937), (937, 921, 922), (937, 922, 938), (938, 922, 923), (938, 923, 939), (939, 923, 924), (939, 924, 940), (940, 924, 925), (940, 925, 941), (941, 925, 926), (941, 926, 942), (942, 926, 29), (44, 42, 943), (943, 42, 927), (943, 927, 944), (944, 927, 928), (944, 928, 945), (945, 928, 929), (945, 929, 946), (946, 929, 930), (946, 930, 947), (947, 930, 931), (947, 931, 948), (948, 931, 932), (948, 932, 949), (949, 932, 933), (949, 933, 950), (950, 933, 934), (950, 934, 951), (935, 951, 920), (920, 951, 934), (920, 934, 907), (907, 934, 919), (907, 919, 896), (896, 919, 906), (896, 906, 887), (887, 906, 895), (887, 895, 880), (880, 895, 886), (880, 886, 874), (874, 886, 879), (874, 879, 872), (872, 879, 876), (872, 876, 29), (935, 952, 951), (951, 952, 953), (951, 953, 950), (950, 953, 954), (950, 954, 949), (949, 954, 955), (949, 955, 948), (948, 955, 956), (948, 956, 947), (947, 956, 957), (947, 957, 946), (946, 957, 958), (946, 958, 945), (945, 958, 959), (945, 959, 944), (944, 959, 960), (944, 960, 943), (943, 960, 961), (943, 961, 44), (44, 961, 46), (952, 316, 953), (953, 316, 863), (953, 863, 954), (954, 863, 864), (954, 864, 955), (955, 864, 865), (955, 865, 956), (956, 865, 866), (956, 866, 957), (957, 866, 867), (957, 867, 958), (958, 867, 868), (958, 868, 959), (959, 868, 869), (959, 869, 960), (960, 869, 870), (960, 870, 961), (961, 870, 871), (961, 871, 46), (46, 871, 0), (29, 423, 962), (29, 962, 942), (942, 962, 963), (942, 963, 941), (941, 963, 964), (941, 964, 940), (940, 964, 965), (940, 965, 939), (939, 965, 966), (939, 966, 938), (938, 966, 967), (938, 967, 937), (937, 967, 968), (937, 968, 936), (936, 968, 969), (936, 969, 935), (935, 969, 970), (935, 970, 952), (952, 970, 317), (952, 317, 316), (413, 418, 971), (404, 413, 972), (405, 404, 973), (406, 405, 974), (419, 406, 975), (420, 419, 976), (424, 420, 977), (423, 424, 978), (423, 978, 962), (962, 978, 979), (962, 979, 963), (963, 979, 980), (963, 980, 964), (964, 980, 981), (964, 981, 965), (965, 981, 982), (965, 982, 966), (966, 982, 983), (966, 983, 967), (967, 983, 984), (967, 984, 968), (968, 984, 985), (968, 985, 969), (969, 985, 986), (969, 986, 970), (970, 986, 504), (970, 504, 317), (424, 977, 978), (978, 977, 987), (978, 987, 979), (979, 987, 988), (979, 988, 980), (980, 988, 989), (980, 989, 981), (981, 989, 990), (981, 990, 982), (982, 990, 991), (982, 991, 983), (983, 991, 992), (983, 992, 984), (984, 992, 993), (984, 993, 985), (985, 993, 994), (985, 994, 986), (986, 994, 503), (986, 503, 504), (420, 976, 977), (977, 976, 995), (977, 995, 987), (987, 995, 996), (987, 996, 988), (988, 996, 997), (988, 997, 989), (989, 997, 998), (989, 998, 990), (990, 998, 999), (990, 999, 991), (991, 999, 1000), (991, 1000, 992), (992, 1000, 1001), (992, 1001, 993), (993, 1001, 1002), (993, 1002, 994), (994, 1002, 502), (994, 502, 503), (419, 975, 976), (976, 975, 1003), (976, 1003, 995), (995, 1003, 1004), (995, 1004, 996), (996, 1004, 1005), (996, 1005, 997), (997, 1005, 1006), (997, 1006, 998), (998, 1006, 1007), (998, 1007, 999), (999, 1007, 1008), (999, 1008, 1000), (1000, 1008, 1009), (1000, 1009, 1001), (1001, 1009, 1010), (1001, 1010, 1002), (1002, 1010, 501), (1002, 501, 502), (406, 974, 975), (975, 974, 1011), (975, 1011, 1003), (1003, 1011, 1012), (1003, 1012, 1004), (1004, 1012, 1013), (1004, 1013, 1005), (1005, 1013, 1014), (1005, 1014, 1006), (1006, 1014, 1015), (1006, 1015, 1007), (1007, 1015, 1016), (1007, 1016, 1008), (1008, 1016, 1017), (1008, 1017, 1009), (1009, 1017, 1018), (1009, 1018, 1010), (1010, 1018, 500), (1010, 500, 501), (405, 973, 974), (974, 973, 1019), (974, 1019, 1011), (1011, 1019, 1020), (1011, 1020, 1012), (1012, 1020, 1021), (1012, 1021, 1013), (1013, 1021, 1022), (1013, 1022, 1014), (1014, 1022, 1023), (1014, 1023, 1015), (1015, 1023, 1024), (1015, 1024, 1016), (1016, 1024, 1025), (1016, 1025, 1017), (1017, 1025, 1026), (1017, 1026, 1018), (1018, 1026, 499), (1018, 499, 500), (404, 972, 973), (973, 972, 1027), (973, 1027, 1019), (1019, 1027, 1028), (1019, 1028, 1020), (1020, 1028, 1029), (1020, 1029, 1021), (1021, 1029, 1030), (1021, 1030, 1022), (1022, 1030, 1031), (1022, 1031, 1023), (1023, 1031, 1032), (1023, 1032, 1024), (1024, 1032, 1033), (1024, 1033, 1025), (1025, 1033, 1034), (1025, 1034, 1026), (1026, 1034, 498), (1026, 498, 499), (413, 971, 972), (972, 971, 1035), (972, 1035, 1027), (1027, 1035, 1036), (1027, 1036, 1028), (1028, 1036, 1037), (1028, 1037, 1029), (1029, 1037, 1038), (1029, 1038, 1030), (1030, 1038, 1039), (1030, 1039, 1031), (1031, 1039, 1040), (1031, 1040, 1032), (1032, 1040, 1041), (1032, 1041, 1033), (1033, 1041, 1042), (1033, 1042, 1034), (1034, 1042, 311), (1034, 311, 498), (418, 422, 1043), (418, 1043, 971), (971, 1043, 1044), (971, 1044, 1035), (1035, 1044, 1045), (1035, 1045, 1036), (1036, 1045, 1046), (1036, 1046, 1037), (1037, 1046, 1047), (1037, 1047, 1038), (1038, 1047, 1048), (1038, 1048, 1039), (1039, 1048, 1049), (1039, 1049, 1040), (1040, 1049, 1050), (1040, 1050, 1041), (1041, 1050, 1051), (1041, 1051, 1042), (1042, 1051, 310), (1042, 310, 311), (469, 468, 1052), (399, 398, 1053), (410, 399, 1054), (411, 410, 1055), (412, 411, 1056), (416, 412, 1057), (1058, 1045, 1059), (1059, 1045, 1044), (1059, 1044, 1060), (1060, 1044, 1043), (1060, 1043, 1061), (1061, 1043, 422), (1061, 422, 421), (1062, 1058, 1063), (1063, 1058, 1059), (1063, 1059, 1064), (1064, 1059, 1060), (1064, 1060, 1065), (1065, 1060, 1061), (1065, 1061, 1066), (1066, 1061, 421), (1066, 421, 403), (1067, 1062, 1068), (1068, 1062, 1063), (1068, 1063, 1069), (1069, 1063, 1064), (1069, 1064, 1070), (1070, 1064, 1065), (1070, 1065, 1071), (1071, 1065, 1066), (1071, 1066, 1072), (1072, 1066, 403), (1072, 403, 402), (1073, 1067, 1074), (1074, 1067, 1068), (1074, 1068, 1075), (1075, 1068, 1069), (1075, 1069, 1076), (1076, 1069, 1070), (1076, 1070, 1077), (1077, 1070, 1071), (1077, 1071, 1078), (1078, 1071, 1072), (1078, 1072, 1079), (1079, 1072, 402), (1079, 402, 401), (1080, 1049, 1048), (1081, 1073, 1082), (1082, 1073, 1074), (1082, 1074, 1083), (1083, 1074, 1075), (1083, 1075, 1084), (1084, 1075, 1076), (1084, 1076, 1085), (1085, 1076, 1077), (1085, 1077, 1086), (1086, 1077, 1078), (1086, 1078, 1087), (1087, 1078, 1079), (1087, 1079, 1088), (1088, 1079, 401), (1088, 401, 417), (1089, 1050, 1049), (1090, 1081, 1091), (1091, 1081, 1082), (1091, 1082, 1092), (1092, 1082, 1083), (1092, 1083, 1093), (1093, 1083, 1084), (1093, 1084, 1094), (1094, 1084, 1085), (1094, 1085, 1095), (1095, 1085, 1086), (1095, 1086, 1096), (1096, 1086, 1087), (1096, 1087, 1097), (1097, 1087, 1088), (1097, 1088, 1098), (1098, 1088, 417), (1098, 417, 416), (1051, 1050, 1099), (1099, 1050, 1089), (1099, 1089, 1100), (1101, 1102, 1103), (1103, 1102, 1104), (1103, 1104, 1105), (1105, 1104, 1080), (1105, 1080, 1106), (1106, 1080, 1048), (1106, 1048, 1047), (473, 478, 1100), (1100, 478, 479), (1100, 479, 1099), (1099, 479, 480), (1099, 480, 1051), (1051, 480, 310), (1049, 1080, 1089), (1089, 1080, 1104), (1089, 1104, 1100), (1100, 1104, 1102), (1100, 1102, 473), (472, 477, 1107), (1107, 477, 1101), (1107, 1101, 1108), (1108, 1101, 1103), (1108, 1103, 1109), (1109, 1103, 1105), (1109, 1105, 1110), (1110, 1105, 1106), (1110, 1106, 1111), (1111, 1106, 1047), (1111, 1047, 1046), (477, 476, 1101), (1101, 476, 475), (1101, 475, 1102), (1102, 475, 474), (1102, 474, 473), (471, 472, 1090), (1090, 472, 1107), (1090, 1107, 1081), (1081, 1107, 1108), (1081, 1108, 1073), (1073, 1108, 1109), (1073, 1109, 1067), (1067, 1109, 1110), (1067, 1110, 1062), (1062, 1110, 1111), (1062, 1111, 1058), (1058, 1111, 1046), (1058, 1046, 1045), (1112, 467, 466), (416, 1057, 1098), (1098, 1057, 1113), (1098, 1113, 1097), (1097, 1113, 1114), (1097, 1114, 1096), (1096, 1114, 1115), (1096, 1115, 1095), (1095, 1115, 1116), (1095, 1116, 1094), (1094, 1116, 1117), (1094, 1117, 1093), (1093, 1117, 1118), (1093, 1118, 1092), (1092, 1118, 1119), (1092, 1119, 1091), (1091, 1119, 1112), (1091, 1112, 1090), (1090, 1112, 466), (1090, 466, 471), (412, 1056, 1057), (1057, 1056, 1120), (1057, 1120, 1113), (1113, 1120, 1121), (1113, 1121, 1114), (1114, 1121, 1122), (1114, 1122, 1115), (1115, 1122, 1123), (1115, 1123, 1116), (1116, 1123, 1124), (1116, 1124, 1117), (1117, 1124, 1125), (1117, 1125, 1118), (1118, 1125, 1126), (1118, 1126, 1119), (1119, 1126, 1052), (1119, 1052, 1112), (1112, 1052, 468), (1112, 468, 467), (411, 1055, 1056), (1056, 1055, 1127), (1056, 1127, 1120), (1120, 1127, 1128), (1120, 1128, 1121), (1121, 1128, 1129), (1121, 1129, 1122), (1122, 1129, 1130), (1122, 1130, 1123), (1123, 1130, 1131), (1123, 1131, 1124), (1124, 1131, 1132), (1124, 1132, 1125), (1125, 1132, 1133), (1125, 1133, 1126), (1126, 1133, 1134), (1126, 1134, 1052), (1052, 1134, 470), (1052, 470, 469), (1135, 464, 465), (410, 1054, 1055), (1055, 1054, 1136), (1055, 1136, 1127), (1127, 1136, 1137), (1127, 1137, 1128), (1128, 1137, 1138), (1128, 1138, 1129), (1129, 1138, 1139), (1129, 1139, 1130), (1130, 1139, 1140), (1130, 1140, 1131), (1131, 1140, 1141), (1131, 1141, 1132), (1132, 1141, 1142), (1132, 1142, 1133), (1133, 1142, 1135), (1133, 1135, 1134), (1134, 1135, 465), (1134, 465, 470), (399, 1053, 1054), (1054, 1053, 1143), (1054, 1143, 1136), (1136, 1143, 1144), (1136, 1144, 1137), (1137, 1144, 1145), (1137, 1145, 1138), (1138, 1145, 1146), (1138, 1146, 1139), (1139, 1146, 1147), (1139, 1147, 1140), (1140, 1147, 1148), (1140, 1148, 1141), (1141, 1148, 1149), (1141, 1149, 1142), (1142, 1149, 1150), (1142, 1150, 1135), (1135, 1150, 307), (1135, 307, 464), (398, 409, 1151), (398, 1151, 1053), (1053, 1151, 1152), (1053, 1152, 1143), (1143, 1152, 1153), (1143, 1153, 1144), (1144, 1153, 1154), (1144, 1154, 1145), (1145, 1154, 1155), (1145, 1155, 1146), (1146, 1155, 1156), (1146, 1156, 1147), (1147, 1156, 1157), (1147, 1157, 1148), (1148, 1157, 1158), (1148, 1158, 1149), (1149, 1158, 1159), (1149, 1159, 1150), (1150, 1159, 306), (1150, 306, 307), (397, 396, 1160), (414, 397, 1161), (415, 414, 1162), (407, 415, 1163), (408, 407, 1164), (409, 408, 1165), (409, 1165, 1151), (1151, 1165, 1166), (1151, 1166, 1152), (1152, 1166, 1167), (1152, 1167, 1153), (1153, 1167, 1168), (1153, 1168, 1154), (1154, 1168, 1169), (1154, 1169, 1155), (1155, 1169, 1170), (1155, 1170, 1156), (1156, 1170, 1171), (1156, 1171, 1157), (1157, 1171, 1172), (1157, 1172, 1158), (1158, 1172, 1173), (1158, 1173, 1159), (1159, 1173, 458), (1159, 458, 306), (408, 1164, 1165), (1165, 1164, 1174), (1165, 1174, 1166), (1166, 1174, 1175), (1166, 1175, 1167), (1167, 1175, 1176), (1167, 1176, 1168), (1168, 1176, 1177), (1168, 1177, 1169), (1169, 1177, 1178), (1169, 1178, 1170), (1170, 1178, 1179), (1170, 1179, 1171), (1171, 1179, 1180), (1171, 1180, 1172), (1172, 1180, 1181), (1172, 1181, 1173), (1173, 1181, 457), (1173, 457, 458), (407, 1163, 1164), (1164, 1163, 1182), (1164, 1182, 1174), (1174, 1182, 1183), (1174, 1183, 1175), (1175, 1183, 1184), (1175, 1184, 1176), (1176, 1184, 1185), (1176, 1185, 1177), (1177, 1185, 1186), (1177, 1186, 1178), (1178, 1186, 1187), (1178, 1187, 1179), (1179, 1187, 1188), (1179, 1188, 1180), (1180, 1188, 1189), (1180, 1189, 1181), (1181, 1189, 456), (1181, 456, 457), (415, 1162, 1163), (1163, 1162, 1190), (1163, 1190, 1182), (1182, 1190, 1191), (1182, 1191, 1183), (1183, 1191, 1192), (1183, 1192, 1184), (1184, 1192, 1193), (1184, 1193, 1185), (1185, 1193, 1194), (1185, 1194, 1186), (1186, 1194, 1195), (1186, 1195, 1187), (1187, 1195, 1196), (1187, 1196, 1188), (1188, 1196, 1197), (1188, 1197, 1189), (1189, 1197, 455), (1189, 455, 456), (414, 1161, 1162), (1162, 1161, 1198), (1162, 1198, 1190), (1190, 1198, 1199), (1190, 1199, 1191), (1191, 1199, 1200), (1191, 1200, 1192), (1192, 1200, 1201), (1192, 1201, 1193), (1193, 1201, 1202), (1193, 1202, 1194), (1194, 1202, 1203), (1194, 1203, 1195), (1195, 1203, 1204), (1195, 1204, 1196), (1196, 1204, 1205), (1196, 1205, 1197), (1197, 1205, 454), (1197, 454, 455), (397, 1160, 1161), (1161, 1160, 1206), (1161, 1206, 1198), (1198, 1206, 1207), (1198, 1207, 1199), (1199, 1207, 1208), (1199, 1208, 1200), (1200, 1208, 1209), (1200, 1209, 1201), (1201, 1209, 1210), (1201, 1210, 1202), (1202, 1210, 1211), (1202, 1211, 1203), (1203, 1211, 1212), (1203, 1212, 1204), (1204, 1212, 1213), (1204, 1213, 1205), (1205, 1213, 394), (1205, 394, 454), (358, 394, 1213), (358, 1213, 359), (359, 1213, 1212), (359, 1212, 361), (361, 1212, 1211), (361, 1211, 362), (362, 1211, 1210), (362, 1210, 363), (363, 1210, 1209), (363, 1209, 364), (364, 1209, 1208), (364, 1208, 365), (365, 1208, 1207), (365, 1207, 366), (366, 1207, 1206), (366, 1206, 367), (367, 1206, 1160), (367, 1160, 368), (368, 1160, 396), (368, 396, 369), (318, 400, 133), (133, 400, 7), (428, 338, 6), (6, 338, 184), (12, 6, 14), (14, 6, 16), (12, 10, 6), (6, 10, 9), (6, 9, 428), (3, 6, 2), (2, 6, 7), (2, 7, 47), (47, 7, 45), (3, 26, 6), (6, 26, 24), (6, 24, 22), (22, 20, 6), (6, 20, 18), (6, 18, 16), (400, 28, 7), (7, 28, 31), (7, 31, 33), (33, 35, 7), (7, 35, 37), (7, 37, 39), (39, 41, 7), (7, 41, 43), (7, 43, 45)])
me_lacquey_proxph.materials.append(mat_greymetal)
me_lacquey_proxph.use_remesh_preserve_volume = False
me_lacquey_proxph.use_remesh_preserve_attributes = False
me_lacquey_proxph.use_mirror_vertex_groups = False
me_lacquey_proxph.update()

# ---- objects
ob_lacquey_proxph = bpy.data.objects.new('Lacquey proxph', me_lacquey_proxph)

# ---- transforms, parenting, visibility, modifiers, constraints
ob_lacquey_proxph.location = (0.004927, 0.01051, 0.005137)
ob_lacquey_proxph.scale = (0.1, 0.1, 0.1)
ob_lacquey_proxph.lineart.crease_threshold = 0.0

# ---- collection membership
col_collection_1.objects.link(ob_lacquey_proxph)

# ---- scene / render settings (as saved in the file)
scene.frame_start = 1; scene.frame_end = 250; scene.frame_set(1)
scene.render.engine = 'BLENDER_EEVEE_NEXT'
scene.render.resolution_percentage = 50
scene.render.dither_intensity = 0.0
scene.cycles.use_denoising = False
scene.cycles.samples = 10
scene.cycles.sampling_pattern = 'TABULATED_SOBOL'
scene.cycles.light_sampling_threshold = 0.0
scene.cycles.use_adaptive_sampling = False
scene.cycles.use_light_tree = False
scene.cycles.blur_glossy = 0.0
scene.cycles.volume_bounces = 1
scene.cycles.pixel_filter_type = 'GAUSSIAN'
scene.cycles.sample_clamp_indirect = 0.0
scene.view_settings.view_transform = 'Standard'
bpy.context.view_layer.update()

# ---- added for rendering (the .blend has no active camera and no usable light): camera, sun
cam_auto = bpy.data.cameras.new('AutoCamera')
cam_auto.lens = 50.0
cam_auto.sensor_width = 36.0
cam_auto.clip_end = 1000.0
ob_auto_camera = bpy.data.objects.new('AutoCamera', cam_auto)
scene.collection.objects.link(ob_auto_camera)
ob_auto_camera.location = (5.99285, -5.15219, 5.27971)
ob_auto_camera.rotation_euler = (1.09748, -7.21219e-08, 0.694738)
scene.camera = ob_auto_camera
light_auto_sun = bpy.data.lights.new('AutoSun', 'SUN')
light_auto_sun.energy = 3.0
light_auto_sun.angle = 0.0523599
ob_auto_sun = bpy.data.objects.new('AutoSun', light_auto_sun)
scene.collection.objects.link(ob_auto_sun)
ob_auto_sun.rotation_euler = (0.872665, 0.174533, 0.523599)
bpy.context.view_layer.update()
